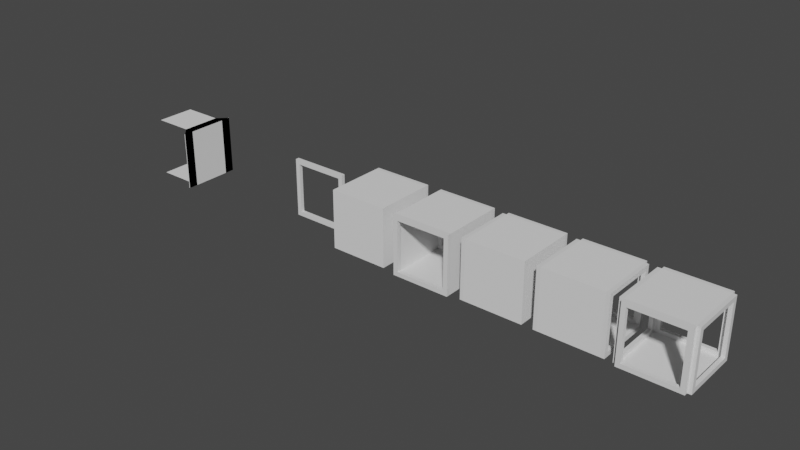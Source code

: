 # Source: module.blend  (saved by Blender 3.6.13; exported with 4.5.12 LTS)
import bpy
from mathutils import Matrix  # noqa: F401  (used for matrix-valued properties, if any)

bpy.ops.wm.read_factory_settings(use_empty=True)
scene = bpy.context.scene
scene.name = 'Scene'

# ---- collections
col_collection = bpy.data.collections.new('Collection'); scene.collection.children.link(col_collection)

# ---- materials (node trees are filled in below, after node groups)
mat_material = bpy.data.materials.new('Material')
mat_material.alpha_threshold = 0.0
mat_material.use_transparent_shadow = False
mat_material.roughness = 0.5
mat_material.line_color = (0.0, 0.0, 0.0, 1.0)

# ---- node groups
ng_geometry_nodes = bpy.data.node_groups.new('Geometry Nodes', 'GeometryNodeTree')
_s = ng_geometry_nodes.interface.new_socket(name='Geometry', in_out='OUTPUT', socket_type='NodeSocketGeometry')
_s = ng_geometry_nodes.interface.new_socket(name='Geometry', in_out='INPUT', socket_type='NodeSocketGeometry')
ng_geometry_nodes.is_modifier = True
_N = ng_geometry_nodes.nodes; _L = ng_geometry_nodes.links
n0 = _N.new('NodeGroupOutput'); n0.name = 'Group Output'; n0.location = (296, 10)
n1 = _N.new('NodeGroupInput'); n1.name = 'Group Input'; n1.location = (-506, 8)
_L.new(n1.outputs[0], n0.inputs[0])
n0.is_active_output = True

# ---- material node trees
mat_material.use_nodes = True; mat_material.node_tree.nodes.clear()
_N = mat_material.node_tree.nodes; _L = mat_material.node_tree.links
n0 = _N.new('ShaderNodeOutputMaterial'); n0.name = 'Material Output'; n0.location = (300, 300)
n1 = _N.new('ShaderNodeBsdfPrincipled'); n1.name = 'Principled BSDF'; n1.location = (10, 300)
n1.distribution = 'GGX'
n1.subsurface_method = 'RANDOM_WALK_SKIN'
n1.inputs[3].default_value = 1.45
n1.inputs[27].default_value = (0.0, 0.0, 0.0, 1.0)
n1.inputs[28].default_value = 1.0
_L.new(n1.outputs[0], n0.inputs[0])
n0.is_active_output = True

# ---- world
world_world = bpy.data.worlds.new('World'); scene.world = world_world
world_world.use_nodes = True; world_world.node_tree.nodes.clear()
_N = world_world.node_tree.nodes; _L = world_world.node_tree.links
n0 = _N.new('ShaderNodeOutputWorld'); n0.name = 'World Output'; n0.location = (300, 300)
n1 = _N.new('ShaderNodeBackground'); n1.name = 'Background'; n1.location = (10, 300)
n1.inputs[0].default_value = (0.05088, 0.05088, 0.05088, 1.0)
_L.new(n1.outputs[0], n0.inputs[0])
n0.is_active_output = True
world_world.color = (0.05088, 0.05088, 0.05088)
world_world.use_sun_shadow = False
world_world.sun_shadow_jitter_overblur = 0.0

# ---- meshes
me_cube = bpy.data.meshes.new('Cube')
me_cube.from_pydata([(1.0, 0.85, 0.85), (1.0, 0.85, -0.85), (1.0, -0.85, 0.85), (1.0, -0.85, -0.85), (-1.0, 0.85, 0.85), (-1.0, 0.85, -0.85), (-1.0, -0.85, 0.85), (-1.0, -0.85, -0.85), (1.0, 1.0, 1.0), (1.0, 1.0, -1.0), (1.0, -1.0, 1.0), (1.0, -1.0, -1.0), (-1.0, 1.0, -1.0), (-1.0, -1.0, -1.0), (-1.0, -1.0, 1.0), (-1.0, 1.0, 1.0)], [], [(8, 15, 14, 10), (11, 10, 14, 13), (2, 3, 7, 6), (12, 9, 11, 13), (12, 15, 8, 9), (0, 1, 9, 8), (3, 2, 10, 11), (2, 0, 8, 10), (1, 3, 11, 9), (7, 5, 12, 13), (6, 7, 13, 14), (5, 4, 15, 12), (4, 6, 14, 15), (3, 1, 5, 7), (1, 0, 4, 5), (0, 2, 6, 4)])
_uv = me_cube.uv_layers.new(name='UVMap')
_uv.uv.foreach_set('vector', [0.625, 0.5, 0.875, 0.5, 0.875, 0.75, 0.625, 0.75, 0.375, 0.75, 0.625, 0.75, 0.625, 1.0, 0.375, 1.0, 0.6063, 0.7313, 0.3938, 0.7313, 0.3938, 0.01875, 0.6063, 0.01875, 0.125, 0.5, 0.375, 0.5, 0.375, 0.75, 0.125, 0.75, 0.375, 0.25, 0.625, 0.25, 0.625, 0.5, 0.375, 0.5, 0.6063, 0.5188, 0.3938, 0.5188, 0.375, 0.5, 0.625, 0.5, 0.3938, 0.7313, 0.6063, 0.7313, 0.625, 0.75, 0.375, 0.75, 0.6063, 0.7313, 0.6063, 0.5188, 0.625, 0.5, 0.625, 0.75, 0.3938, 0.5188, 0.3938, 0.7313, 0.375, 0.75, 0.375, 0.5, 0.3938, 0.01875, 0.3938, 0.2313, 0.375, 0.25, 0.375, 0.0, 0.6063, 0.01875, 0.3938, 0.01875, 0.375, 0.0, 0.625, 0.0, 0.3938, 0.2313, 0.6063, 0.2313, 0.625, 0.25, 0.375, 0.25, 0.6063, 0.2313, 0.6063, 0.01875, 0.625, 0.0, 0.625, 0.25, 0.3938, 0.7313, 0.3938, 0.5188, 0.3938, 0.2313, 0.3938, 0.01875, 0.3938, 0.5188, 0.6063, 0.5188, 0.6063, 0.2313, 0.3938, 0.2313, 0.6063, 0.5188, 0.6063, 0.7313, 0.6063, 0.01875, 0.6063, 0.2313])
me_cube.materials.append(mat_material)
me_cube.use_mirror_vertex_groups = False
me_cube.update()
me_cube_001 = bpy.data.meshes.new('Cube.001')
me_cube_001.from_pydata([(-4.0, -4.0, -4.0), (-4.0, -4.0, 4.0), (-4.0, 4.0, -4.0), (-4.0, 4.0, 4.0), (4.0, -4.0, -4.0), (4.0, -4.0, 4.0), (4.0, 4.0, -4.0), (4.0, 4.0, 4.0), (3.933, 4.0, -4.0), (-3.933, 4.0, -4.0), (-3.933, 4.0, 4.0), (3.933, 4.0, 4.0), (-3.933, -4.0, -4.0), (3.933, -4.0, -4.0), (3.933, -4.0, 4.0), (-3.933, -4.0, 4.0), (-4.0, 3.933, -4.0), (-4.0, -3.933, -4.0), (-4.0, -3.933, 4.0), (-4.0, 3.933, 4.0), (4.0, -3.933, -4.0), (4.0, 3.933, -4.0), (4.0, 3.933, 4.0), (4.0, -3.933, 4.0), (3.933, 3.933, 4.0), (3.933, -3.933, 4.0), (-3.933, 3.933, 4.0), (-3.933, -3.933, 4.0), (-3.933, 3.933, -4.0), (-3.933, -3.933, -4.0), (3.933, 3.933, -4.0), (3.933, -3.933, -4.0), (-4.0, -4.0, -3.933), (-4.0, -4.0, 3.933), (-4.0, 4.0, 3.933), (-4.0, 4.0, -3.933), (4.0, 4.0, 3.933), (4.0, 4.0, -3.933), (4.0, -4.0, 3.933), (4.0, -4.0, -3.933), (3.933, -4.0, 3.933), (3.933, -4.0, -3.933), (-3.933, -4.0, 3.933), (-3.933, -4.0, -3.933), (-3.933, 4.0, 3.933), (-3.933, 4.0, -3.933), (3.933, 4.0, 3.933), (3.933, 4.0, -3.933), (4.0, 3.933, 3.933), (4.0, 3.933, -3.933), (4.0, -3.933, 3.933), (4.0, -3.933, -3.933), (-4.0, -3.933, 3.933), (-4.0, -3.933, -3.933), (-4.0, 3.933, 3.933), (-4.0, 3.933, -3.933), (3.933, -3.933, 3.933), (3.933, -3.933, -3.933), (3.933, 3.933, 3.933), (3.933, 3.933, -3.933), (-3.933, 3.933, 3.933), (-3.933, 3.933, -3.933), (-3.933, -3.933, 3.933), (-3.933, -3.933, -3.933)], [(57, 31), (25, 56), (59, 30), (24, 58), (61, 28), (26, 60), (63, 29), (27, 62)], [(54, 19, 3, 34), (46, 11, 7, 36), (50, 23, 5, 38), (42, 15, 1, 33), (31, 20, 4, 13), (27, 18, 1, 15), (23, 25, 14, 5), (25, 27, 15, 14), (17, 29, 12, 0), (29, 31, 13, 12), (38, 5, 14, 40), (40, 14, 15, 42), (34, 3, 10, 44), (44, 10, 11, 46), (9, 8, 30, 28), (28, 30, 31, 29), (2, 9, 28, 16), (16, 28, 29, 17), (11, 10, 26, 24), (24, 26, 27, 25), (7, 11, 24, 22), (22, 24, 25, 23), (10, 3, 19, 26), (26, 19, 18, 27), (8, 6, 21, 30), (30, 21, 20, 31), (36, 7, 22, 48), (48, 22, 23, 50), (33, 1, 18, 52), (52, 18, 19, 54), (17, 53, 55, 16), (0, 32, 53, 17), (32, 33, 52, 53), (21, 49, 51, 20), (6, 37, 49, 21), (37, 36, 48, 49), (9, 45, 47, 8), (2, 35, 45, 9), (35, 34, 44, 45), (13, 41, 43, 12), (4, 39, 41, 13), (39, 38, 40, 41), (12, 43, 32, 0), (43, 42, 33, 32), (20, 51, 39, 4), (51, 50, 38, 39), (8, 47, 37, 6), (47, 46, 36, 37), (16, 55, 35, 2), (55, 54, 34, 35), (41, 40, 56, 57), (51, 57, 56, 50), (49, 48, 58, 59), (47, 59, 58, 46), (45, 44, 60, 61), (55, 61, 60, 54), (53, 52, 62, 63), (43, 63, 62, 42), (43, 41, 57, 63), (53, 63, 61, 55), (45, 61, 59, 47), (49, 59, 57, 51), (42, 62, 56, 40), (52, 54, 60, 62), (44, 46, 58, 60), (48, 50, 56, 58), (62, 60, 58, 56), (63, 57, 59, 61)])
_uv = me_cube_001.uv_layers.new(name='UVMap')
_uv.uv.foreach_set('vector', [0.5417, 0.1667, 0.625, 0.1667, 0.625, 0.25, 0.5417, 0.25, 0.5417, 0.4167, 0.625, 0.4167, 0.625, 0.5, 0.5417, 0.5, 0.5417, 0.6667, 0.625, 0.6667, 0.625, 0.75, 0.5417, 0.75, 0.5417, 0.9167, 0.625, 0.9167, 0.625, 1.0, 0.5417, 1.0, 0.2917, 0.6667, 0.375, 0.6667, 0.375, 0.75, 0.2917, 0.75, 0.7917, 0.6667, 0.875, 0.6667, 0.875, 0.75, 0.7917, 0.75, 0.625, 0.6667, 0.7083, 0.6667, 0.7083, 0.75, 0.625, 0.75, 0.7083, 0.6667, 0.7917, 0.6667, 0.7917, 0.75, 0.7083, 0.75, 0.125, 0.6667, 0.2083, 0.6667, 0.2083, 0.75, 0.125, 0.75, 0.2083, 0.6667, 0.2917, 0.6667, 0.2917, 0.75, 0.2083, 0.75, 0.5417, 0.75, 0.625, 0.75, 0.625, 0.8333, 0.5417, 0.8333, 0.5417, 0.8333, 0.625, 0.8333, 0.625, 0.9167, 0.5417, 0.9167, 0.5417, 0.25, 0.625, 0.25, 0.625, 0.3333, 0.5417, 0.3333, 0.5417, 0.3333, 0.625, 0.3333, 0.625, 0.4167, 0.5417, 0.4167, 0.2083, 0.5, 0.2917, 0.5, 0.2917, 0.5833, 0.2083, 0.5833, 0.2083, 0.5833, 0.2917, 0.5833, 0.2917, 0.6667, 0.2083, 0.6667, 0.125, 0.5, 0.2083, 0.5, 0.2083, 0.5833, 0.125, 0.5833, 0.125, 0.5833, 0.2083, 0.5833, 0.2083, 0.6667, 0.125, 0.6667, 0.7083, 0.5, 0.7917, 0.5, 0.7917, 0.5833, 0.7083, 0.5833, 0.7083, 0.5833, 0.7917, 0.5833, 0.7917, 0.6667, 0.7083, 0.6667, 0.625, 0.5, 0.7083, 0.5, 0.7083, 0.5833, 0.625, 0.5833, 0.625, 0.5833, 0.7083, 0.5833, 0.7083, 0.6667, 0.625, 0.6667, 0.7917, 0.5, 0.875, 0.5, 0.875, 0.5833, 0.7917, 0.5833, 0.7917, 0.5833, 0.875, 0.5833, 0.875, 0.6667, 0.7917, 0.6667, 0.2917, 0.5, 0.375, 0.5, 0.375, 0.5833, 0.2917, 0.5833, 0.2917, 0.5833, 0.375, 0.5833, 0.375, 0.6667, 0.2917, 0.6667, 0.5417, 0.5, 0.625, 0.5, 0.625, 0.5833, 0.5417, 0.5833, 0.5417, 0.5833, 0.625, 0.5833, 0.625, 0.6667, 0.5417, 0.6667, 0.5417, 0.0, 0.625, 0.0, 0.625, 0.08333, 0.5417, 0.08333, 0.5417, 0.08333, 0.625, 0.08333, 0.625, 0.1667, 0.5417, 0.1667, 0.375, 0.08333, 0.4583, 0.08333, 0.4583, 0.1667, 0.375, 0.1667, 0.375, 0.0, 0.4583, 0.0, 0.4583, 0.08333, 0.375, 0.08333, 0.4583, 0.0, 0.5417, 0.0, 0.5417, 0.08333, 0.4583, 0.08333, 0.375, 0.5833, 0.4583, 0.5833, 0.4583, 0.6667, 0.375, 0.6667, 0.375, 0.5, 0.4583, 0.5, 0.4583, 0.5833, 0.375, 0.5833, 0.4583, 0.5, 0.5417, 0.5, 0.5417, 0.5833, 0.4583, 0.5833, 0.375, 0.3333, 0.4583, 0.3333, 0.4583, 0.4167, 0.375, 0.4167, 0.375, 0.25, 0.4583, 0.25, 0.4583, 0.3333, 0.375, 0.3333, 0.4583, 0.25, 0.5417, 0.25, 0.5417, 0.3333, 0.4583, 0.3333, 0.375, 0.8333, 0.4583, 0.8333, 0.4583, 0.9167, 0.375, 0.9167, 0.375, 0.75, 0.4583, 0.75, 0.4583, 0.8333, 0.375, 0.8333, 0.4583, 0.75, 0.5417, 0.75, 0.5417, 0.8333, 0.4583, 0.8333, 0.375, 0.9167, 0.4583, 0.9167, 0.4583, 1.0, 0.375, 1.0, 0.4583, 0.9167, 0.5417, 0.9167, 0.5417, 1.0, 0.4583, 1.0, 0.375, 0.6667, 0.4583, 0.6667, 0.4583, 0.75, 0.375, 0.75, 0.4583, 0.6667, 0.5417, 0.6667, 0.5417, 0.75, 0.4583, 0.75, 0.375, 0.4167, 0.4583, 0.4167, 0.4583, 0.5, 0.375, 0.5, 0.4583, 0.4167, 0.5417, 0.4167, 0.5417, 0.5, 0.4583, 0.5, 0.375, 0.1667, 0.4583, 0.1667, 0.4583, 0.25, 0.375, 0.25, 0.4583, 0.1667, 0.5417, 0.1667, 0.5417, 0.25, 0.4583, 0.25, 0.4583, 0.8333, 0.5417, 0.8333, 0.0, 0.0, 0.0, 0.0, 0.4583, 0.6667, 0.0, 0.0, 0.0, 0.0, 0.5417, 0.6667, 0.4583, 0.5833, 0.5417, 0.5833, 0.0, 0.0, 0.0, 0.0, 0.4583, 0.4167, 0.0, 0.0, 0.0, 0.0, 0.5417, 0.4167, 0.4583, 0.3333, 0.5417, 0.3333, 0.0, 0.0, 0.0, 0.0, 0.4583, 0.1667, 0.0, 0.0, 0.0, 0.0, 0.5417, 0.1667, 0.4583, 0.08333, 0.5417, 0.08333, 0.0, 0.0, 0.0, 0.0, 0.4583, 0.9167, 0.0, 0.0, 0.0, 0.0, 0.5417, 0.9167, 0.4583, 0.9167, 0.4583, 0.8333, 0.0, 0.0, 0.0, 0.0, 0.4583, 0.08333, 0.0, 0.0, 0.0, 0.0, 0.4583, 0.1667, 0.4583, 0.3333, 0.0, 0.0, 0.0, 0.0, 0.4583, 0.4167, 0.4583, 0.5833, 0.0, 0.0, 0.0, 0.0, 0.4583, 0.6667, 0.5417, 0.9167, 0.0, 0.0, 0.0, 0.0, 0.5417, 0.8333, 0.5417, 0.08333, 0.5417, 0.1667, 0.0, 0.0, 0.0, 0.0, 0.5417, 0.3333, 0.5417, 0.4167, 0.0, 0.0, 0.0, 0.0, 0.5417, 0.5833, 0.5417, 0.6667, 0.0, 0.0, 0.0, 0.0, 0.0, 0.0, 0.0, 0.0, 0.0, 0.0, 0.0, 0.0, 0.0, 0.0, 0.0, 0.0, 0.0, 0.0, 0.0, 0.0])
me_cube_001.update()
me_cube_002 = bpy.data.meshes.new('Cube.002')
me_cube_002.from_pydata([(-4.0, -4.0, -4.0), (-4.0, -4.0, 4.0), (-4.0, 4.0, -4.0), (-4.0, 4.0, 4.0), (4.0, -4.0, -4.0), (4.0, -4.0, 4.0), (4.0, 4.0, -4.0), (4.0, 4.0, 4.0), (3.933, 4.0, -4.0), (-3.933, 4.0, -4.0), (-3.933, 4.0, 4.0), (3.933, 4.0, 4.0), (-3.933, -4.0, -4.0), (3.933, -4.0, -4.0), (3.933, -4.0, 4.0), (-3.933, -4.0, 4.0), (-4.0, 3.933, -4.0), (-4.0, -3.933, -4.0), (-4.0, -3.933, 4.0), (-4.0, 3.933, 4.0), (4.0, -3.933, -4.0), (4.0, 3.933, -4.0), (4.0, 3.933, 4.0), (4.0, -3.933, 4.0), (3.933, 3.933, 4.0), (3.933, -3.933, 4.0), (-3.933, 3.933, 4.0), (-3.933, -3.933, 4.0), (-3.933, 3.933, -4.0), (-3.933, -3.933, -4.0), (3.933, 3.933, -4.0), (3.933, -3.933, -4.0), (-4.0, -4.0, -3.933), (-4.0, -4.0, 3.933), (-4.0, 4.0, 3.933), (-4.0, 4.0, -3.933), (4.0, 4.0, 3.933), (4.0, 4.0, -3.933), (4.0, -4.0, 3.933), (4.0, -4.0, -3.933), (3.933, -4.0, 3.933), (3.933, -4.0, -3.933), (-3.933, -4.0, 3.933), (-3.933, -4.0, -3.933), (-3.933, 4.0, 3.933), (-3.933, 4.0, -3.933), (3.933, 4.0, 3.933), (3.933, 4.0, -3.933), (4.0, 3.933, 3.933), (4.0, 3.933, -3.933), (4.0, -3.933, 3.933), (4.0, -3.933, -3.933), (-4.0, -3.933, 3.933), (-4.0, -3.933, -3.933), (-4.0, 3.933, 3.933), (-4.0, 3.933, -3.933), (3.933, -3.933, 3.933), (3.933, -3.933, -3.933), (3.933, 3.933, 3.933), (3.933, 3.933, -3.933), (-3.933, 3.933, 3.933), (-3.933, 3.933, -3.933), (-3.933, -3.933, 3.933), (-3.933, -3.933, -3.933)], [(57, 31), (25, 56), (59, 30), (24, 58), (61, 28), (26, 60), (63, 29), (27, 62)], [(54, 19, 3, 34), (46, 11, 7, 36), (50, 23, 5, 38), (42, 15, 1, 33), (31, 20, 4, 13), (27, 18, 1, 15), (23, 25, 14, 5), (25, 27, 15, 14), (17, 29, 12, 0), (29, 31, 13, 12), (38, 5, 14, 40), (40, 14, 15, 42), (34, 3, 10, 44), (44, 10, 11, 46), (9, 8, 30, 28), (28, 30, 31, 29), (2, 9, 28, 16), (16, 28, 29, 17), (11, 10, 26, 24), (24, 26, 27, 25), (7, 11, 24, 22), (22, 24, 25, 23), (10, 3, 19, 26), (26, 19, 18, 27), (8, 6, 21, 30), (30, 21, 20, 31), (36, 7, 22, 48), (48, 22, 23, 50), (33, 1, 18, 52), (52, 18, 19, 54), (17, 53, 55, 16), (0, 32, 53, 17), (32, 33, 52, 53), (21, 49, 51, 20), (6, 37, 49, 21), (37, 36, 48, 49), (9, 45, 47, 8), (2, 35, 45, 9), (35, 34, 44, 45), (13, 41, 43, 12), (4, 39, 41, 13), (39, 38, 40, 41), (12, 43, 32, 0), (43, 42, 33, 32), (20, 51, 39, 4), (51, 50, 38, 39), (8, 47, 37, 6), (47, 46, 36, 37), (16, 55, 35, 2), (55, 54, 34, 35), (51, 57, 56, 50), (49, 48, 58, 59), (47, 59, 58, 46), (45, 44, 60, 61), (55, 61, 60, 54), (53, 52, 62, 63), (57, 63, 62, 56), (53, 63, 61, 55), (45, 61, 59, 47), (49, 59, 57, 51), (41, 40, 42, 43), (52, 54, 60, 62), (44, 46, 58, 60), (48, 50, 56, 58), (62, 60, 58, 56), (63, 57, 59, 61)])
_uv = me_cube_002.uv_layers.new(name='UVMap')
_uv.uv.foreach_set('vector', [0.5417, 0.1667, 0.625, 0.1667, 0.625, 0.25, 0.5417, 0.25, 0.5417, 0.4167, 0.625, 0.4167, 0.625, 0.5, 0.5417, 0.5, 0.5417, 0.6667, 0.625, 0.6667, 0.625, 0.75, 0.5417, 0.75, 0.5417, 0.9167, 0.625, 0.9167, 0.625, 1.0, 0.5417, 1.0, 0.2917, 0.6667, 0.375, 0.6667, 0.375, 0.75, 0.2917, 0.75, 0.7917, 0.6667, 0.875, 0.6667, 0.875, 0.75, 0.7917, 0.75, 0.625, 0.6667, 0.7083, 0.6667, 0.7083, 0.75, 0.625, 0.75, 0.7083, 0.6667, 0.7917, 0.6667, 0.7917, 0.75, 0.7083, 0.75, 0.125, 0.6667, 0.2083, 0.6667, 0.2083, 0.75, 0.125, 0.75, 0.2083, 0.6667, 0.2917, 0.6667, 0.2917, 0.75, 0.2083, 0.75, 0.5417, 0.75, 0.625, 0.75, 0.625, 0.8333, 0.5417, 0.8333, 0.5417, 0.8333, 0.625, 0.8333, 0.625, 0.9167, 0.5417, 0.9167, 0.5417, 0.25, 0.625, 0.25, 0.625, 0.3333, 0.5417, 0.3333, 0.5417, 0.3333, 0.625, 0.3333, 0.625, 0.4167, 0.5417, 0.4167, 0.2083, 0.5, 0.2917, 0.5, 0.2917, 0.5833, 0.2083, 0.5833, 0.2083, 0.5833, 0.2917, 0.5833, 0.2917, 0.6667, 0.2083, 0.6667, 0.125, 0.5, 0.2083, 0.5, 0.2083, 0.5833, 0.125, 0.5833, 0.125, 0.5833, 0.2083, 0.5833, 0.2083, 0.6667, 0.125, 0.6667, 0.7083, 0.5, 0.7917, 0.5, 0.7917, 0.5833, 0.7083, 0.5833, 0.7083, 0.5833, 0.7917, 0.5833, 0.7917, 0.6667, 0.7083, 0.6667, 0.625, 0.5, 0.7083, 0.5, 0.7083, 0.5833, 0.625, 0.5833, 0.625, 0.5833, 0.7083, 0.5833, 0.7083, 0.6667, 0.625, 0.6667, 0.7917, 0.5, 0.875, 0.5, 0.875, 0.5833, 0.7917, 0.5833, 0.7917, 0.5833, 0.875, 0.5833, 0.875, 0.6667, 0.7917, 0.6667, 0.2917, 0.5, 0.375, 0.5, 0.375, 0.5833, 0.2917, 0.5833, 0.2917, 0.5833, 0.375, 0.5833, 0.375, 0.6667, 0.2917, 0.6667, 0.5417, 0.5, 0.625, 0.5, 0.625, 0.5833, 0.5417, 0.5833, 0.5417, 0.5833, 0.625, 0.5833, 0.625, 0.6667, 0.5417, 0.6667, 0.5417, 0.0, 0.625, 0.0, 0.625, 0.08333, 0.5417, 0.08333, 0.5417, 0.08333, 0.625, 0.08333, 0.625, 0.1667, 0.5417, 0.1667, 0.375, 0.08333, 0.4583, 0.08333, 0.4583, 0.1667, 0.375, 0.1667, 0.375, 0.0, 0.4583, 0.0, 0.4583, 0.08333, 0.375, 0.08333, 0.4583, 0.0, 0.5417, 0.0, 0.5417, 0.08333, 0.4583, 0.08333, 0.375, 0.5833, 0.4583, 0.5833, 0.4583, 0.6667, 0.375, 0.6667, 0.375, 0.5, 0.4583, 0.5, 0.4583, 0.5833, 0.375, 0.5833, 0.4583, 0.5, 0.5417, 0.5, 0.5417, 0.5833, 0.4583, 0.5833, 0.375, 0.3333, 0.4583, 0.3333, 0.4583, 0.4167, 0.375, 0.4167, 0.375, 0.25, 0.4583, 0.25, 0.4583, 0.3333, 0.375, 0.3333, 0.4583, 0.25, 0.5417, 0.25, 0.5417, 0.3333, 0.4583, 0.3333, 0.375, 0.8333, 0.4583, 0.8333, 0.4583, 0.9167, 0.375, 0.9167, 0.375, 0.75, 0.4583, 0.75, 0.4583, 0.8333, 0.375, 0.8333, 0.4583, 0.75, 0.5417, 0.75, 0.5417, 0.8333, 0.4583, 0.8333, 0.375, 0.9167, 0.4583, 0.9167, 0.4583, 1.0, 0.375, 1.0, 0.4583, 0.9167, 0.5417, 0.9167, 0.5417, 1.0, 0.4583, 1.0, 0.375, 0.6667, 0.4583, 0.6667, 0.4583, 0.75, 0.375, 0.75, 0.4583, 0.6667, 0.5417, 0.6667, 0.5417, 0.75, 0.4583, 0.75, 0.375, 0.4167, 0.4583, 0.4167, 0.4583, 0.5, 0.375, 0.5, 0.4583, 0.4167, 0.5417, 0.4167, 0.5417, 0.5, 0.4583, 0.5, 0.375, 0.1667, 0.4583, 0.1667, 0.4583, 0.25, 0.375, 0.25, 0.4583, 0.1667, 0.5417, 0.1667, 0.5417, 0.25, 0.4583, 0.25, 0.4583, 0.6667, 0.0, 0.0, 0.0, 0.0, 0.5417, 0.6667, 0.4583, 0.5833, 0.5417, 0.5833, 0.0, 0.0, 0.0, 0.0, 0.4583, 0.4167, 0.0, 0.0, 0.0, 0.0, 0.5417, 0.4167, 0.4583, 0.3333, 0.5417, 0.3333, 0.0, 0.0, 0.0, 0.0, 0.4583, 0.1667, 0.0, 0.0, 0.0, 0.0, 0.5417, 0.1667, 0.4583, 0.08333, 0.5417, 0.08333, 0.0, 0.0, 0.0, 0.0, 0.0, 0.0, 0.0, 0.0, 0.0, 0.0, 0.0, 0.0, 0.4583, 0.08333, 0.0, 0.0, 0.0, 0.0, 0.4583, 0.1667, 0.4583, 0.3333, 0.0, 0.0, 0.0, 0.0, 0.4583, 0.4167, 0.4583, 0.5833, 0.0, 0.0, 0.0, 0.0, 0.4583, 0.6667, 0.4583, 0.8333, 0.5417, 0.8333, 0.5417, 0.9167, 0.4583, 0.9167, 0.5417, 0.08333, 0.5417, 0.1667, 0.0, 0.0, 0.0, 0.0, 0.5417, 0.3333, 0.5417, 0.4167, 0.0, 0.0, 0.0, 0.0, 0.5417, 0.5833, 0.5417, 0.6667, 0.0, 0.0, 0.0, 0.0, 0.0, 0.0, 0.0, 0.0, 0.0, 0.0, 0.0, 0.0, 0.0, 0.0, 0.0, 0.0, 0.0, 0.0, 0.0, 0.0])
me_cube_002.update()
me_cube_003 = bpy.data.meshes.new('Cube.003')
me_cube_003.from_pydata([(1.0, 0.85, 0.85), (1.0, 0.85, -0.85), (1.0, -0.85, 0.85), (1.0, -0.85, -0.85), (-1.0, 0.85, 0.85), (-1.0, 0.85, -0.85), (-1.0, -0.85, 0.85), (-1.0, -0.85, -0.85), (1.0, 1.0, 1.0), (1.0, 1.0, -1.0), (1.0, -1.0, 1.0), (1.0, -1.0, -1.0), (-1.0, 1.0, -1.0), (-1.0, -1.0, -1.0), (-1.0, -1.0, 1.0), (-1.0, 1.0, 1.0)], [], [(8, 15, 14, 10), (11, 10, 14, 13), (2, 3, 7, 6), (12, 9, 11, 13), (12, 15, 8, 9), (0, 1, 9, 8), (3, 2, 10, 11), (2, 0, 8, 10), (1, 3, 11, 9), (7, 5, 12, 13), (6, 7, 13, 14), (5, 4, 15, 12), (4, 6, 14, 15), (3, 1, 5, 7), (1, 0, 4, 5), (0, 2, 6, 4)])
_uv = me_cube_003.uv_layers.new(name='UVMap')
_uv.uv.foreach_set('vector', [0.625, 0.5, 0.875, 0.5, 0.875, 0.75, 0.625, 0.75, 0.375, 0.75, 0.625, 0.75, 0.625, 1.0, 0.375, 1.0, 0.6063, 0.7313, 0.3938, 0.7313, 0.3938, 0.01875, 0.6063, 0.01875, 0.125, 0.5, 0.375, 0.5, 0.375, 0.75, 0.125, 0.75, 0.375, 0.25, 0.625, 0.25, 0.625, 0.5, 0.375, 0.5, 0.6063, 0.5188, 0.3938, 0.5188, 0.375, 0.5, 0.625, 0.5, 0.3938, 0.7313, 0.6063, 0.7313, 0.625, 0.75, 0.375, 0.75, 0.6063, 0.7313, 0.6063, 0.5188, 0.625, 0.5, 0.625, 0.75, 0.3938, 0.5188, 0.3938, 0.7313, 0.375, 0.75, 0.375, 0.5, 0.3938, 0.01875, 0.3938, 0.2313, 0.375, 0.25, 0.375, 0.0, 0.6063, 0.01875, 0.3938, 0.01875, 0.375, 0.0, 0.625, 0.0, 0.3938, 0.2313, 0.6063, 0.2313, 0.625, 0.25, 0.375, 0.25, 0.6063, 0.2313, 0.6063, 0.01875, 0.625, 0.0, 0.625, 0.25, 0.3938, 0.7313, 0.3938, 0.5188, 0.3938, 0.2313, 0.3938, 0.01875, 0.3938, 0.5188, 0.6063, 0.5188, 0.6063, 0.2313, 0.3938, 0.2313, 0.6063, 0.5188, 0.6063, 0.7313, 0.6063, 0.01875, 0.6063, 0.2313])
me_cube_003.materials.append(mat_material)
me_cube_003.use_mirror_vertex_groups = False
me_cube_003.update()
me_cube_004 = bpy.data.meshes.new('Cube.004')
me_cube_004.from_pydata([(1.0, 0.85, 0.85), (1.0, 0.85, -0.85), (1.0, -0.85, 0.85), (1.0, -0.85, -0.85), (-1.0, 0.85, 0.85), (-1.0, 0.85, -0.85), (-1.0, -0.85, 0.85), (-1.0, -0.85, -0.85), (1.0, 1.0, 1.0), (1.0, 1.0, -1.0), (1.0, -1.0, 1.0), (1.0, -1.0, -1.0), (-1.0, 1.0, -1.0), (-1.0, -1.0, -1.0), (-1.0, -1.0, 1.0), (-1.0, 1.0, 1.0)], [], [(8, 15, 14, 10), (11, 10, 14, 13), (2, 3, 7, 6), (12, 9, 11, 13), (12, 15, 8, 9), (0, 1, 9, 8), (3, 2, 10, 11), (2, 0, 8, 10), (1, 3, 11, 9), (7, 5, 12, 13), (6, 7, 13, 14), (5, 4, 15, 12), (4, 6, 14, 15), (3, 1, 5, 7), (1, 0, 4, 5), (0, 2, 6, 4)])
_uv = me_cube_004.uv_layers.new(name='UVMap')
_uv.uv.foreach_set('vector', [0.625, 0.5, 0.875, 0.5, 0.875, 0.75, 0.625, 0.75, 0.375, 0.75, 0.625, 0.75, 0.625, 1.0, 0.375, 1.0, 0.6063, 0.7313, 0.3938, 0.7313, 0.3938, 0.01875, 0.6063, 0.01875, 0.125, 0.5, 0.375, 0.5, 0.375, 0.75, 0.125, 0.75, 0.375, 0.25, 0.625, 0.25, 0.625, 0.5, 0.375, 0.5, 0.6063, 0.5188, 0.3938, 0.5188, 0.375, 0.5, 0.625, 0.5, 0.3938, 0.7313, 0.6063, 0.7313, 0.625, 0.75, 0.375, 0.75, 0.6063, 0.7313, 0.6063, 0.5188, 0.625, 0.5, 0.625, 0.75, 0.3938, 0.5188, 0.3938, 0.7313, 0.375, 0.75, 0.375, 0.5, 0.3938, 0.01875, 0.3938, 0.2313, 0.375, 0.25, 0.375, 0.0, 0.6063, 0.01875, 0.3938, 0.01875, 0.375, 0.0, 0.625, 0.0, 0.3938, 0.2313, 0.6063, 0.2313, 0.625, 0.25, 0.375, 0.25, 0.6063, 0.2313, 0.6063, 0.01875, 0.625, 0.0, 0.625, 0.25, 0.3938, 0.7313, 0.3938, 0.5188, 0.3938, 0.2313, 0.3938, 0.01875, 0.3938, 0.5188, 0.6063, 0.5188, 0.6063, 0.2313, 0.3938, 0.2313, 0.6063, 0.5188, 0.6063, 0.7313, 0.6063, 0.01875, 0.6063, 0.2313])
me_cube_004.materials.append(mat_material)
me_cube_004.use_mirror_vertex_groups = False
me_cube_004.update()
me_cube_005 = bpy.data.meshes.new('Cube.005')
me_cube_005.from_pydata([(1.0, 0.85, 0.85), (1.0, 0.85, -0.85), (1.0, -0.85, 0.85), (1.0, -0.85, -0.85), (-1.0, 0.85, 0.85), (-1.0, 0.85, -0.85), (-1.0, -0.85, 0.85), (-1.0, -0.85, -0.85), (1.0, 1.0, 1.0), (1.0, 1.0, -1.0), (1.0, -1.0, 1.0), (1.0, -1.0, -1.0), (-1.0, 1.0, -1.0), (-1.0, -1.0, -1.0), (-1.0, -1.0, 1.0), (-1.0, 1.0, 1.0)], [], [(8, 15, 14, 10), (11, 10, 14, 13), (2, 3, 7, 6), (12, 9, 11, 13), (12, 15, 8, 9), (0, 1, 9, 8), (3, 2, 10, 11), (2, 0, 8, 10), (1, 3, 11, 9), (7, 5, 12, 13), (6, 7, 13, 14), (5, 4, 15, 12), (4, 6, 14, 15), (3, 1, 5, 7), (1, 0, 4, 5), (0, 2, 6, 4)])
_uv = me_cube_005.uv_layers.new(name='UVMap')
_uv.uv.foreach_set('vector', [0.625, 0.5, 0.875, 0.5, 0.875, 0.75, 0.625, 0.75, 0.375, 0.75, 0.625, 0.75, 0.625, 1.0, 0.375, 1.0, 0.6063, 0.7313, 0.3938, 0.7313, 0.3938, 0.01875, 0.6063, 0.01875, 0.125, 0.5, 0.375, 0.5, 0.375, 0.75, 0.125, 0.75, 0.375, 0.25, 0.625, 0.25, 0.625, 0.5, 0.375, 0.5, 0.6063, 0.5188, 0.3938, 0.5188, 0.375, 0.5, 0.625, 0.5, 0.3938, 0.7313, 0.6063, 0.7313, 0.625, 0.75, 0.375, 0.75, 0.6063, 0.7313, 0.6063, 0.5188, 0.625, 0.5, 0.625, 0.75, 0.3938, 0.5188, 0.3938, 0.7313, 0.375, 0.75, 0.375, 0.5, 0.3938, 0.01875, 0.3938, 0.2313, 0.375, 0.25, 0.375, 0.0, 0.6063, 0.01875, 0.3938, 0.01875, 0.375, 0.0, 0.625, 0.0, 0.3938, 0.2313, 0.6063, 0.2313, 0.625, 0.25, 0.375, 0.25, 0.6063, 0.2313, 0.6063, 0.01875, 0.625, 0.0, 0.625, 0.25, 0.3938, 0.7313, 0.3938, 0.5188, 0.3938, 0.2313, 0.3938, 0.01875, 0.3938, 0.5188, 0.6063, 0.5188, 0.6063, 0.2313, 0.3938, 0.2313, 0.6063, 0.5188, 0.6063, 0.7313, 0.6063, 0.01875, 0.6063, 0.2313])
me_cube_005.materials.append(mat_material)
me_cube_005.use_mirror_vertex_groups = False
me_cube_005.update()
me_cube_006 = bpy.data.meshes.new('Cube.006')
me_cube_006.from_pydata([(1.0, 0.85, 0.85), (1.0, 0.85, -0.85), (1.0, -0.85, 0.85), (1.0, -0.85, -0.85), (-1.0, 0.85, 0.85), (-1.0, 0.85, -0.85), (-1.0, -0.85, 0.85), (-1.0, -0.85, -0.85), (1.0, 1.0, 1.0), (1.0, 1.0, -1.0), (1.0, -1.0, 1.0), (1.0, -1.0, -1.0), (-1.0, 1.0, -1.0), (-1.0, -1.0, -1.0), (-1.0, -1.0, 1.0), (-1.0, 1.0, 1.0)], [], [(8, 15, 14, 10), (11, 10, 14, 13), (2, 3, 7, 6), (12, 9, 11, 13), (12, 15, 8, 9), (0, 1, 9, 8), (3, 2, 10, 11), (2, 0, 8, 10), (1, 3, 11, 9), (7, 5, 12, 13), (6, 7, 13, 14), (5, 4, 15, 12), (4, 6, 14, 15), (3, 1, 5, 7), (1, 0, 4, 5), (0, 2, 6, 4)])
_uv = me_cube_006.uv_layers.new(name='UVMap')
_uv.uv.foreach_set('vector', [0.625, 0.5, 0.875, 0.5, 0.875, 0.75, 0.625, 0.75, 0.375, 0.75, 0.625, 0.75, 0.625, 1.0, 0.375, 1.0, 0.6063, 0.7313, 0.3938, 0.7313, 0.3938, 0.01875, 0.6063, 0.01875, 0.125, 0.5, 0.375, 0.5, 0.375, 0.75, 0.125, 0.75, 0.375, 0.25, 0.625, 0.25, 0.625, 0.5, 0.375, 0.5, 0.6063, 0.5188, 0.3938, 0.5188, 0.375, 0.5, 0.625, 0.5, 0.3938, 0.7313, 0.6063, 0.7313, 0.625, 0.75, 0.375, 0.75, 0.6063, 0.7313, 0.6063, 0.5188, 0.625, 0.5, 0.625, 0.75, 0.3938, 0.5188, 0.3938, 0.7313, 0.375, 0.75, 0.375, 0.5, 0.3938, 0.01875, 0.3938, 0.2313, 0.375, 0.25, 0.375, 0.0, 0.6063, 0.01875, 0.3938, 0.01875, 0.375, 0.0, 0.625, 0.0, 0.3938, 0.2313, 0.6063, 0.2313, 0.625, 0.25, 0.375, 0.25, 0.6063, 0.2313, 0.6063, 0.01875, 0.625, 0.0, 0.625, 0.25, 0.3938, 0.7313, 0.3938, 0.5188, 0.3938, 0.2313, 0.3938, 0.01875, 0.3938, 0.5188, 0.6063, 0.5188, 0.6063, 0.2313, 0.3938, 0.2313, 0.6063, 0.5188, 0.6063, 0.7313, 0.6063, 0.01875, 0.6063, 0.2313])
me_cube_006.materials.append(mat_material)
me_cube_006.use_mirror_vertex_groups = False
me_cube_006.update()
me_cube_007 = bpy.data.meshes.new('Cube.007')
me_cube_007.from_pydata([(1.0, 0.85, 0.85), (1.0, 0.85, -0.85), (1.0, -0.85, 0.85), (1.0, -0.85, -0.85), (-1.0, 0.85, 0.85), (-1.0, 0.85, -0.85), (-1.0, -0.85, 0.85), (-1.0, -0.85, -0.85), (1.0, 1.0, 1.0), (1.0, 1.0, -1.0), (1.0, -1.0, 1.0), (1.0, -1.0, -1.0), (-1.0, 1.0, -1.0), (-1.0, -1.0, -1.0), (-1.0, -1.0, 1.0), (-1.0, 1.0, 1.0)], [], [(8, 15, 14, 10), (11, 10, 14, 13), (2, 3, 7, 6), (12, 9, 11, 13), (12, 15, 8, 9), (0, 1, 9, 8), (3, 2, 10, 11), (2, 0, 8, 10), (1, 3, 11, 9), (7, 5, 12, 13), (6, 7, 13, 14), (5, 4, 15, 12), (4, 6, 14, 15), (3, 1, 5, 7), (1, 0, 4, 5), (0, 2, 6, 4)])
_uv = me_cube_007.uv_layers.new(name='UVMap')
_uv.uv.foreach_set('vector', [0.625, 0.5, 0.875, 0.5, 0.875, 0.75, 0.625, 0.75, 0.375, 0.75, 0.625, 0.75, 0.625, 1.0, 0.375, 1.0, 0.6063, 0.7313, 0.3938, 0.7313, 0.3938, 0.01875, 0.6063, 0.01875, 0.125, 0.5, 0.375, 0.5, 0.375, 0.75, 0.125, 0.75, 0.375, 0.25, 0.625, 0.25, 0.625, 0.5, 0.375, 0.5, 0.6063, 0.5188, 0.3938, 0.5188, 0.375, 0.5, 0.625, 0.5, 0.3938, 0.7313, 0.6063, 0.7313, 0.625, 0.75, 0.375, 0.75, 0.6063, 0.7313, 0.6063, 0.5188, 0.625, 0.5, 0.625, 0.75, 0.3938, 0.5188, 0.3938, 0.7313, 0.375, 0.75, 0.375, 0.5, 0.3938, 0.01875, 0.3938, 0.2313, 0.375, 0.25, 0.375, 0.0, 0.6063, 0.01875, 0.3938, 0.01875, 0.375, 0.0, 0.625, 0.0, 0.3938, 0.2313, 0.6063, 0.2313, 0.625, 0.25, 0.375, 0.25, 0.6063, 0.2313, 0.6063, 0.01875, 0.625, 0.0, 0.625, 0.25, 0.3938, 0.7313, 0.3938, 0.5188, 0.3938, 0.2313, 0.3938, 0.01875, 0.3938, 0.5188, 0.6063, 0.5188, 0.6063, 0.2313, 0.3938, 0.2313, 0.6063, 0.5188, 0.6063, 0.7313, 0.6063, 0.01875, 0.6063, 0.2313])
me_cube_007.materials.append(mat_material)
me_cube_007.use_mirror_vertex_groups = False
me_cube_007.update()
me_cube_008 = bpy.data.meshes.new('Cube.008')
me_cube_008.from_pydata([(1.0, 0.85, 0.85), (1.0, 0.85, -0.85), (1.0, -0.85, 0.85), (1.0, -0.85, -0.85), (-1.0, 0.85, 0.85), (-1.0, 0.85, -0.85), (-1.0, -0.85, 0.85), (-1.0, -0.85, -0.85), (1.0, 1.0, 1.0), (1.0, 1.0, -1.0), (1.0, -1.0, 1.0), (1.0, -1.0, -1.0), (-1.0, 1.0, -1.0), (-1.0, -1.0, -1.0), (-1.0, -1.0, 1.0), (-1.0, 1.0, 1.0)], [], [(8, 15, 14, 10), (11, 10, 14, 13), (2, 3, 7, 6), (12, 9, 11, 13), (12, 15, 8, 9), (0, 1, 9, 8), (3, 2, 10, 11), (2, 0, 8, 10), (1, 3, 11, 9), (7, 5, 12, 13), (6, 7, 13, 14), (5, 4, 15, 12), (4, 6, 14, 15), (3, 1, 5, 7), (1, 0, 4, 5), (0, 2, 6, 4)])
_uv = me_cube_008.uv_layers.new(name='UVMap')
_uv.uv.foreach_set('vector', [0.625, 0.5, 0.875, 0.5, 0.875, 0.75, 0.625, 0.75, 0.375, 0.75, 0.625, 0.75, 0.625, 1.0, 0.375, 1.0, 0.6063, 0.7313, 0.3938, 0.7313, 0.3938, 0.01875, 0.6063, 0.01875, 0.125, 0.5, 0.375, 0.5, 0.375, 0.75, 0.125, 0.75, 0.375, 0.25, 0.625, 0.25, 0.625, 0.5, 0.375, 0.5, 0.6063, 0.5188, 0.3938, 0.5188, 0.375, 0.5, 0.625, 0.5, 0.3938, 0.7313, 0.6063, 0.7313, 0.625, 0.75, 0.375, 0.75, 0.6063, 0.7313, 0.6063, 0.5188, 0.625, 0.5, 0.625, 0.75, 0.3938, 0.5188, 0.3938, 0.7313, 0.375, 0.75, 0.375, 0.5, 0.3938, 0.01875, 0.3938, 0.2313, 0.375, 0.25, 0.375, 0.0, 0.6063, 0.01875, 0.3938, 0.01875, 0.375, 0.0, 0.625, 0.0, 0.3938, 0.2313, 0.6063, 0.2313, 0.625, 0.25, 0.375, 0.25, 0.6063, 0.2313, 0.6063, 0.01875, 0.625, 0.0, 0.625, 0.25, 0.3938, 0.7313, 0.3938, 0.5188, 0.3938, 0.2313, 0.3938, 0.01875, 0.3938, 0.5188, 0.6063, 0.5188, 0.6063, 0.2313, 0.3938, 0.2313, 0.6063, 0.5188, 0.6063, 0.7313, 0.6063, 0.01875, 0.6063, 0.2313])
me_cube_008.materials.append(mat_material)
me_cube_008.use_mirror_vertex_groups = False
me_cube_008.update()
me_cube_009 = bpy.data.meshes.new('Cube.009')
me_cube_009.from_pydata([(1.0, 0.85, 0.85), (1.0, 0.85, -0.85), (1.0, -0.85, 0.85), (1.0, -0.85, -0.85), (-1.0, 0.85, 0.85), (-1.0, 0.85, -0.85), (-1.0, -0.85, 0.85), (-1.0, -0.85, -0.85), (1.0, 1.0, 1.0), (1.0, 1.0, -1.0), (1.0, -1.0, 1.0), (1.0, -1.0, -1.0), (-1.0, 1.0, -1.0), (-1.0, -1.0, -1.0), (-1.0, -1.0, 1.0), (-1.0, 1.0, 1.0)], [], [(8, 15, 14, 10), (11, 10, 14, 13), (2, 3, 7, 6), (12, 9, 11, 13), (12, 15, 8, 9), (0, 1, 9, 8), (3, 2, 10, 11), (2, 0, 8, 10), (1, 3, 11, 9), (7, 5, 12, 13), (6, 7, 13, 14), (5, 4, 15, 12), (4, 6, 14, 15), (3, 1, 5, 7), (1, 0, 4, 5), (0, 2, 6, 4)])
_uv = me_cube_009.uv_layers.new(name='UVMap')
_uv.uv.foreach_set('vector', [0.625, 0.5, 0.875, 0.5, 0.875, 0.75, 0.625, 0.75, 0.375, 0.75, 0.625, 0.75, 0.625, 1.0, 0.375, 1.0, 0.6063, 0.7313, 0.3938, 0.7313, 0.3938, 0.01875, 0.6063, 0.01875, 0.125, 0.5, 0.375, 0.5, 0.375, 0.75, 0.125, 0.75, 0.375, 0.25, 0.625, 0.25, 0.625, 0.5, 0.375, 0.5, 0.6063, 0.5188, 0.3938, 0.5188, 0.375, 0.5, 0.625, 0.5, 0.3938, 0.7313, 0.6063, 0.7313, 0.625, 0.75, 0.375, 0.75, 0.6063, 0.7313, 0.6063, 0.5188, 0.625, 0.5, 0.625, 0.75, 0.3938, 0.5188, 0.3938, 0.7313, 0.375, 0.75, 0.375, 0.5, 0.3938, 0.01875, 0.3938, 0.2313, 0.375, 0.25, 0.375, 0.0, 0.6063, 0.01875, 0.3938, 0.01875, 0.375, 0.0, 0.625, 0.0, 0.3938, 0.2313, 0.6063, 0.2313, 0.625, 0.25, 0.375, 0.25, 0.6063, 0.2313, 0.6063, 0.01875, 0.625, 0.0, 0.625, 0.25, 0.3938, 0.7313, 0.3938, 0.5188, 0.3938, 0.2313, 0.3938, 0.01875, 0.3938, 0.5188, 0.6063, 0.5188, 0.6063, 0.2313, 0.3938, 0.2313, 0.6063, 0.5188, 0.6063, 0.7313, 0.6063, 0.01875, 0.6063, 0.2313])
me_cube_009.materials.append(mat_material)
me_cube_009.use_mirror_vertex_groups = False
me_cube_009.update()
me_cube_010 = bpy.data.meshes.new('Cube.010')
me_cube_010.from_pydata([(-4.0, -4.0, -4.0), (-4.0, -4.0, 4.0), (-4.0, 4.0, -4.0), (-4.0, 4.0, 4.0), (4.0, -4.0, -4.0), (4.0, -4.0, 4.0), (4.0, 4.0, -4.0), (4.0, 4.0, 4.0), (3.933, 4.0, -4.0), (-3.933, 4.0, -4.0), (-3.933, 4.0, 4.0), (3.933, 4.0, 4.0), (-3.933, -4.0, -4.0), (3.933, -4.0, -4.0), (3.933, -4.0, 4.0), (-3.933, -4.0, 4.0), (-4.0, 3.933, -4.0), (-4.0, -3.933, -4.0), (-4.0, -3.933, 4.0), (-4.0, 3.933, 4.0), (4.0, -3.933, -4.0), (4.0, 3.933, -4.0), (4.0, 3.933, 4.0), (4.0, -3.933, 4.0), (3.933, 3.933, 4.0), (3.933, -3.933, 4.0), (-3.933, 3.933, 4.0), (-3.933, -3.933, 4.0), (-3.933, 3.933, -4.0), (-3.933, -3.933, -4.0), (3.933, 3.933, -4.0), (3.933, -3.933, -4.0), (-4.0, -4.0, -3.933), (-4.0, -4.0, 3.933), (-4.0, 4.0, 3.933), (-4.0, 4.0, -3.933), (4.0, 4.0, 3.933), (4.0, 4.0, -3.933), (4.0, -4.0, 3.933), (4.0, -4.0, -3.933), (3.933, -4.0, 3.933), (3.933, -4.0, -3.933), (-3.933, -4.0, 3.933), (-3.933, -4.0, -3.933), (-3.933, 4.0, 3.933), (-3.933, 4.0, -3.933), (3.933, 4.0, 3.933), (3.933, 4.0, -3.933), (4.0, 3.933, 3.933), (4.0, 3.933, -3.933), (4.0, -3.933, 3.933), (4.0, -3.933, -3.933), (-4.0, -3.933, 3.933), (-4.0, -3.933, -3.933), (-4.0, 3.933, 3.933), (-4.0, 3.933, -3.933), (3.933, -3.933, 3.933), (3.933, -3.933, -3.933), (3.933, 3.933, 3.933), (3.933, 3.933, -3.933), (-3.933, 3.933, 3.933), (-3.933, 3.933, -3.933), (-3.933, -3.933, 3.933), (-3.933, -3.933, -3.933)], [(57, 31), (25, 56), (59, 30), (24, 58), (61, 28), (26, 60), (63, 29), (27, 62)], [(54, 19, 3, 34), (46, 11, 7, 36), (50, 23, 5, 38), (42, 15, 1, 33), (31, 20, 4, 13), (27, 18, 1, 15), (23, 25, 14, 5), (25, 27, 15, 14), (17, 29, 12, 0), (29, 31, 13, 12), (38, 5, 14, 40), (40, 14, 15, 42), (34, 3, 10, 44), (44, 10, 11, 46), (9, 8, 30, 28), (28, 30, 31, 29), (2, 9, 28, 16), (16, 28, 29, 17), (11, 10, 26, 24), (24, 26, 27, 25), (7, 11, 24, 22), (22, 24, 25, 23), (10, 3, 19, 26), (26, 19, 18, 27), (8, 6, 21, 30), (30, 21, 20, 31), (36, 7, 22, 48), (48, 22, 23, 50), (33, 1, 18, 52), (52, 18, 19, 54), (17, 53, 55, 16), (0, 32, 53, 17), (32, 33, 52, 53), (21, 49, 51, 20), (6, 37, 49, 21), (37, 36, 48, 49), (9, 45, 47, 8), (2, 35, 45, 9), (35, 34, 44, 45), (13, 41, 43, 12), (4, 39, 41, 13), (39, 38, 40, 41), (12, 43, 32, 0), (43, 42, 33, 32), (20, 51, 39, 4), (51, 50, 38, 39), (8, 47, 37, 6), (47, 46, 36, 37), (16, 55, 35, 2), (55, 54, 34, 35), (47, 59, 58, 46), (45, 44, 60, 61), (55, 61, 60, 54), (53, 52, 62, 63), (57, 63, 62, 56), (53, 63, 61, 55), (45, 61, 59, 47), (49, 48, 50, 51), (41, 40, 42, 43), (52, 54, 60, 62), (44, 46, 58, 60), (57, 56, 58, 59), (62, 60, 58, 56), (63, 57, 59, 61)])
_uv = me_cube_010.uv_layers.new(name='UVMap')
_uv.uv.foreach_set('vector', [0.5417, 0.1667, 0.625, 0.1667, 0.625, 0.25, 0.5417, 0.25, 0.5417, 0.4167, 0.625, 0.4167, 0.625, 0.5, 0.5417, 0.5, 0.5417, 0.6667, 0.625, 0.6667, 0.625, 0.75, 0.5417, 0.75, 0.5417, 0.9167, 0.625, 0.9167, 0.625, 1.0, 0.5417, 1.0, 0.2917, 0.6667, 0.375, 0.6667, 0.375, 0.75, 0.2917, 0.75, 0.7917, 0.6667, 0.875, 0.6667, 0.875, 0.75, 0.7917, 0.75, 0.625, 0.6667, 0.7083, 0.6667, 0.7083, 0.75, 0.625, 0.75, 0.7083, 0.6667, 0.7917, 0.6667, 0.7917, 0.75, 0.7083, 0.75, 0.125, 0.6667, 0.2083, 0.6667, 0.2083, 0.75, 0.125, 0.75, 0.2083, 0.6667, 0.2917, 0.6667, 0.2917, 0.75, 0.2083, 0.75, 0.5417, 0.75, 0.625, 0.75, 0.625, 0.8333, 0.5417, 0.8333, 0.5417, 0.8333, 0.625, 0.8333, 0.625, 0.9167, 0.5417, 0.9167, 0.5417, 0.25, 0.625, 0.25, 0.625, 0.3333, 0.5417, 0.3333, 0.5417, 0.3333, 0.625, 0.3333, 0.625, 0.4167, 0.5417, 0.4167, 0.2083, 0.5, 0.2917, 0.5, 0.2917, 0.5833, 0.2083, 0.5833, 0.2083, 0.5833, 0.2917, 0.5833, 0.2917, 0.6667, 0.2083, 0.6667, 0.125, 0.5, 0.2083, 0.5, 0.2083, 0.5833, 0.125, 0.5833, 0.125, 0.5833, 0.2083, 0.5833, 0.2083, 0.6667, 0.125, 0.6667, 0.7083, 0.5, 0.7917, 0.5, 0.7917, 0.5833, 0.7083, 0.5833, 0.7083, 0.5833, 0.7917, 0.5833, 0.7917, 0.6667, 0.7083, 0.6667, 0.625, 0.5, 0.7083, 0.5, 0.7083, 0.5833, 0.625, 0.5833, 0.625, 0.5833, 0.7083, 0.5833, 0.7083, 0.6667, 0.625, 0.6667, 0.7917, 0.5, 0.875, 0.5, 0.875, 0.5833, 0.7917, 0.5833, 0.7917, 0.5833, 0.875, 0.5833, 0.875, 0.6667, 0.7917, 0.6667, 0.2917, 0.5, 0.375, 0.5, 0.375, 0.5833, 0.2917, 0.5833, 0.2917, 0.5833, 0.375, 0.5833, 0.375, 0.6667, 0.2917, 0.6667, 0.5417, 0.5, 0.625, 0.5, 0.625, 0.5833, 0.5417, 0.5833, 0.5417, 0.5833, 0.625, 0.5833, 0.625, 0.6667, 0.5417, 0.6667, 0.5417, 0.0, 0.625, 0.0, 0.625, 0.08333, 0.5417, 0.08333, 0.5417, 0.08333, 0.625, 0.08333, 0.625, 0.1667, 0.5417, 0.1667, 0.375, 0.08333, 0.4583, 0.08333, 0.4583, 0.1667, 0.375, 0.1667, 0.375, 0.0, 0.4583, 0.0, 0.4583, 0.08333, 0.375, 0.08333, 0.4583, 0.0, 0.5417, 0.0, 0.5417, 0.08333, 0.4583, 0.08333, 0.375, 0.5833, 0.4583, 0.5833, 0.4583, 0.6667, 0.375, 0.6667, 0.375, 0.5, 0.4583, 0.5, 0.4583, 0.5833, 0.375, 0.5833, 0.4583, 0.5, 0.5417, 0.5, 0.5417, 0.5833, 0.4583, 0.5833, 0.375, 0.3333, 0.4583, 0.3333, 0.4583, 0.4167, 0.375, 0.4167, 0.375, 0.25, 0.4583, 0.25, 0.4583, 0.3333, 0.375, 0.3333, 0.4583, 0.25, 0.5417, 0.25, 0.5417, 0.3333, 0.4583, 0.3333, 0.375, 0.8333, 0.4583, 0.8333, 0.4583, 0.9167, 0.375, 0.9167, 0.375, 0.75, 0.4583, 0.75, 0.4583, 0.8333, 0.375, 0.8333, 0.4583, 0.75, 0.5417, 0.75, 0.5417, 0.8333, 0.4583, 0.8333, 0.375, 0.9167, 0.4583, 0.9167, 0.4583, 1.0, 0.375, 1.0, 0.4583, 0.9167, 0.5417, 0.9167, 0.5417, 1.0, 0.4583, 1.0, 0.375, 0.6667, 0.4583, 0.6667, 0.4583, 0.75, 0.375, 0.75, 0.4583, 0.6667, 0.5417, 0.6667, 0.5417, 0.75, 0.4583, 0.75, 0.375, 0.4167, 0.4583, 0.4167, 0.4583, 0.5, 0.375, 0.5, 0.4583, 0.4167, 0.5417, 0.4167, 0.5417, 0.5, 0.4583, 0.5, 0.375, 0.1667, 0.4583, 0.1667, 0.4583, 0.25, 0.375, 0.25, 0.4583, 0.1667, 0.5417, 0.1667, 0.5417, 0.25, 0.4583, 0.25, 0.4583, 0.4167, 0.0, 0.0, 0.0, 0.0, 0.5417, 0.4167, 0.4583, 0.3333, 0.5417, 0.3333, 0.0, 0.0, 0.0, 0.0, 0.4583, 0.1667, 0.0, 0.0, 0.0, 0.0, 0.5417, 0.1667, 0.4583, 0.08333, 0.5417, 0.08333, 0.0, 0.0, 0.0, 0.0, 0.0, 0.0, 0.0, 0.0, 0.0, 0.0, 0.0, 0.0, 0.4583, 0.08333, 0.0, 0.0, 0.0, 0.0, 0.4583, 0.1667, 0.4583, 0.3333, 0.0, 0.0, 0.0, 0.0, 0.4583, 0.4167, 0.4583, 0.5833, 0.5417, 0.5833, 0.5417, 0.6667, 0.4583, 0.6667, 0.4583, 0.8333, 0.5417, 0.8333, 0.5417, 0.9167, 0.4583, 0.9167, 0.5417, 0.08333, 0.5417, 0.1667, 0.0, 0.0, 0.0, 0.0, 0.5417, 0.3333, 0.5417, 0.4167, 0.0, 0.0, 0.0, 0.0, 0.0, 0.0, 0.0, 0.0, 0.0, 0.0, 0.0, 0.0, 0.0, 0.0, 0.0, 0.0, 0.0, 0.0, 0.0, 0.0, 0.0, 0.0, 0.0, 0.0, 0.0, 0.0, 0.0, 0.0])
me_cube_010.update()
me_cube_011 = bpy.data.meshes.new('Cube.011')
me_cube_011.from_pydata([(1.0, 0.85, 0.85), (1.0, 0.85, -0.85), (1.0, -0.85, 0.85), (1.0, -0.85, -0.85), (-1.0, 0.85, 0.85), (-1.0, 0.85, -0.85), (-1.0, -0.85, 0.85), (-1.0, -0.85, -0.85), (1.0, 1.0, 1.0), (1.0, 1.0, -1.0), (1.0, -1.0, 1.0), (1.0, -1.0, -1.0), (-1.0, 1.0, -1.0), (-1.0, -1.0, -1.0), (-1.0, -1.0, 1.0), (-1.0, 1.0, 1.0)], [], [(8, 15, 14, 10), (11, 10, 14, 13), (2, 3, 7, 6), (12, 9, 11, 13), (12, 15, 8, 9), (0, 1, 9, 8), (3, 2, 10, 11), (2, 0, 8, 10), (1, 3, 11, 9), (7, 5, 12, 13), (6, 7, 13, 14), (5, 4, 15, 12), (4, 6, 14, 15), (3, 1, 5, 7), (1, 0, 4, 5), (0, 2, 6, 4)])
_uv = me_cube_011.uv_layers.new(name='UVMap')
_uv.uv.foreach_set('vector', [0.625, 0.5, 0.875, 0.5, 0.875, 0.75, 0.625, 0.75, 0.375, 0.75, 0.625, 0.75, 0.625, 1.0, 0.375, 1.0, 0.6063, 0.7313, 0.3938, 0.7313, 0.3938, 0.01875, 0.6063, 0.01875, 0.125, 0.5, 0.375, 0.5, 0.375, 0.75, 0.125, 0.75, 0.375, 0.25, 0.625, 0.25, 0.625, 0.5, 0.375, 0.5, 0.6063, 0.5188, 0.3938, 0.5188, 0.375, 0.5, 0.625, 0.5, 0.3938, 0.7313, 0.6063, 0.7313, 0.625, 0.75, 0.375, 0.75, 0.6063, 0.7313, 0.6063, 0.5188, 0.625, 0.5, 0.625, 0.75, 0.3938, 0.5188, 0.3938, 0.7313, 0.375, 0.75, 0.375, 0.5, 0.3938, 0.01875, 0.3938, 0.2313, 0.375, 0.25, 0.375, 0.0, 0.6063, 0.01875, 0.3938, 0.01875, 0.375, 0.0, 0.625, 0.0, 0.3938, 0.2313, 0.6063, 0.2313, 0.625, 0.25, 0.375, 0.25, 0.6063, 0.2313, 0.6063, 0.01875, 0.625, 0.0, 0.625, 0.25, 0.3938, 0.7313, 0.3938, 0.5188, 0.3938, 0.2313, 0.3938, 0.01875, 0.3938, 0.5188, 0.6063, 0.5188, 0.6063, 0.2313, 0.3938, 0.2313, 0.6063, 0.5188, 0.6063, 0.7313, 0.6063, 0.01875, 0.6063, 0.2313])
me_cube_011.materials.append(mat_material)
me_cube_011.use_mirror_vertex_groups = False
me_cube_011.update()
me_cube_012 = bpy.data.meshes.new('Cube.012')
me_cube_012.from_pydata([(1.0, 0.85, 0.85), (1.0, 0.85, -0.85), (1.0, -0.85, 0.85), (1.0, -0.85, -0.85), (-1.0, 0.85, 0.85), (-1.0, 0.85, -0.85), (-1.0, -0.85, 0.85), (-1.0, -0.85, -0.85), (1.0, 1.0, 1.0), (1.0, 1.0, -1.0), (1.0, -1.0, 1.0), (1.0, -1.0, -1.0), (-1.0, 1.0, -1.0), (-1.0, -1.0, -1.0), (-1.0, -1.0, 1.0), (-1.0, 1.0, 1.0)], [], [(8, 15, 14, 10), (11, 10, 14, 13), (2, 3, 7, 6), (12, 9, 11, 13), (12, 15, 8, 9), (0, 1, 9, 8), (3, 2, 10, 11), (2, 0, 8, 10), (1, 3, 11, 9), (7, 5, 12, 13), (6, 7, 13, 14), (5, 4, 15, 12), (4, 6, 14, 15), (3, 1, 5, 7), (1, 0, 4, 5), (0, 2, 6, 4)])
_uv = me_cube_012.uv_layers.new(name='UVMap')
_uv.uv.foreach_set('vector', [0.625, 0.5, 0.875, 0.5, 0.875, 0.75, 0.625, 0.75, 0.375, 0.75, 0.625, 0.75, 0.625, 1.0, 0.375, 1.0, 0.6063, 0.7313, 0.3938, 0.7313, 0.3938, 0.01875, 0.6063, 0.01875, 0.125, 0.5, 0.375, 0.5, 0.375, 0.75, 0.125, 0.75, 0.375, 0.25, 0.625, 0.25, 0.625, 0.5, 0.375, 0.5, 0.6063, 0.5188, 0.3938, 0.5188, 0.375, 0.5, 0.625, 0.5, 0.3938, 0.7313, 0.6063, 0.7313, 0.625, 0.75, 0.375, 0.75, 0.6063, 0.7313, 0.6063, 0.5188, 0.625, 0.5, 0.625, 0.75, 0.3938, 0.5188, 0.3938, 0.7313, 0.375, 0.75, 0.375, 0.5, 0.3938, 0.01875, 0.3938, 0.2313, 0.375, 0.25, 0.375, 0.0, 0.6063, 0.01875, 0.3938, 0.01875, 0.375, 0.0, 0.625, 0.0, 0.3938, 0.2313, 0.6063, 0.2313, 0.625, 0.25, 0.375, 0.25, 0.6063, 0.2313, 0.6063, 0.01875, 0.625, 0.0, 0.625, 0.25, 0.3938, 0.7313, 0.3938, 0.5188, 0.3938, 0.2313, 0.3938, 0.01875, 0.3938, 0.5188, 0.6063, 0.5188, 0.6063, 0.2313, 0.3938, 0.2313, 0.6063, 0.5188, 0.6063, 0.7313, 0.6063, 0.01875, 0.6063, 0.2313])
me_cube_012.materials.append(mat_material)
me_cube_012.use_mirror_vertex_groups = False
me_cube_012.update()
me_cube_013 = bpy.data.meshes.new('Cube.013')
me_cube_013.from_pydata([(-4.0, -4.0, -4.0), (-4.0, -4.0, 4.0), (-4.0, 4.0, -4.0), (-4.0, 4.0, 4.0), (4.0, -4.0, -4.0), (4.0, -4.0, 4.0), (4.0, 4.0, -4.0), (4.0, 4.0, 4.0), (3.933, 4.0, -4.0), (-3.933, 4.0, -4.0), (-3.933, 4.0, 4.0), (3.933, 4.0, 4.0), (-3.933, -4.0, -4.0), (3.933, -4.0, -4.0), (3.933, -4.0, 4.0), (-3.933, -4.0, 4.0), (-4.0, 3.933, -4.0), (-4.0, -3.933, -4.0), (-4.0, -3.933, 4.0), (-4.0, 3.933, 4.0), (4.0, -3.933, -4.0), (4.0, 3.933, -4.0), (4.0, 3.933, 4.0), (4.0, -3.933, 4.0), (3.933, 3.933, 4.0), (3.933, -3.933, 4.0), (-3.933, 3.933, 4.0), (-3.933, -3.933, 4.0), (-3.933, 3.933, -4.0), (-3.933, -3.933, -4.0), (3.933, 3.933, -4.0), (3.933, -3.933, -4.0), (-4.0, -4.0, -3.933), (-4.0, -4.0, 3.933), (-4.0, 4.0, 3.933), (-4.0, 4.0, -3.933), (4.0, 4.0, 3.933), (4.0, 4.0, -3.933), (4.0, -4.0, 3.933), (4.0, -4.0, -3.933), (3.933, -4.0, 3.933), (3.933, -4.0, -3.933), (-3.933, -4.0, 3.933), (-3.933, -4.0, -3.933), (-3.933, 4.0, 3.933), (-3.933, 4.0, -3.933), (3.933, 4.0, 3.933), (3.933, 4.0, -3.933), (4.0, 3.933, 3.933), (4.0, 3.933, -3.933), (4.0, -3.933, 3.933), (4.0, -3.933, -3.933), (-4.0, -3.933, 3.933), (-4.0, -3.933, -3.933), (-4.0, 3.933, 3.933), (-4.0, 3.933, -3.933), (3.933, -3.933, 3.933), (3.933, -3.933, -3.933), (3.933, 3.933, 3.933), (3.933, 3.933, -3.933), (-3.933, 3.933, 3.933), (-3.933, 3.933, -3.933), (-3.933, -3.933, 3.933), (-3.933, -3.933, -3.933)], [(57, 31), (25, 56), (59, 30), (24, 58), (61, 28), (26, 60), (63, 29), (27, 62)], [(54, 19, 3, 34), (46, 11, 7, 36), (50, 23, 5, 38), (42, 15, 1, 33), (31, 20, 4, 13), (27, 18, 1, 15), (23, 25, 14, 5), (25, 27, 15, 14), (17, 29, 12, 0), (29, 31, 13, 12), (38, 5, 14, 40), (40, 14, 15, 42), (34, 3, 10, 44), (44, 10, 11, 46), (9, 8, 30, 28), (28, 30, 31, 29), (2, 9, 28, 16), (16, 28, 29, 17), (11, 10, 26, 24), (24, 26, 27, 25), (7, 11, 24, 22), (22, 24, 25, 23), (10, 3, 19, 26), (26, 19, 18, 27), (8, 6, 21, 30), (30, 21, 20, 31), (36, 7, 22, 48), (48, 22, 23, 50), (33, 1, 18, 52), (52, 18, 19, 54), (17, 53, 55, 16), (0, 32, 53, 17), (32, 33, 52, 53), (21, 49, 51, 20), (6, 37, 49, 21), (37, 36, 48, 49), (9, 45, 47, 8), (2, 35, 45, 9), (35, 34, 44, 45), (13, 41, 43, 12), (4, 39, 41, 13), (39, 38, 40, 41), (12, 43, 32, 0), (43, 42, 33, 32), (20, 51, 39, 4), (51, 50, 38, 39), (8, 47, 37, 6), (47, 46, 36, 37), (16, 55, 35, 2), (55, 54, 34, 35), (51, 57, 56, 50), (49, 48, 58, 59), (55, 61, 60, 54), (53, 52, 62, 63), (57, 63, 62, 56), (53, 63, 61, 55), (45, 44, 46, 47), (49, 59, 57, 51), (41, 40, 42, 43), (52, 54, 60, 62), (59, 58, 60, 61), (48, 50, 56, 58), (62, 60, 58, 56), (63, 57, 59, 61)])
_uv = me_cube_013.uv_layers.new(name='UVMap')
_uv.uv.foreach_set('vector', [0.5417, 0.1667, 0.625, 0.1667, 0.625, 0.25, 0.5417, 0.25, 0.5417, 0.4167, 0.625, 0.4167, 0.625, 0.5, 0.5417, 0.5, 0.5417, 0.6667, 0.625, 0.6667, 0.625, 0.75, 0.5417, 0.75, 0.5417, 0.9167, 0.625, 0.9167, 0.625, 1.0, 0.5417, 1.0, 0.2917, 0.6667, 0.375, 0.6667, 0.375, 0.75, 0.2917, 0.75, 0.7917, 0.6667, 0.875, 0.6667, 0.875, 0.75, 0.7917, 0.75, 0.625, 0.6667, 0.7083, 0.6667, 0.7083, 0.75, 0.625, 0.75, 0.7083, 0.6667, 0.7917, 0.6667, 0.7917, 0.75, 0.7083, 0.75, 0.125, 0.6667, 0.2083, 0.6667, 0.2083, 0.75, 0.125, 0.75, 0.2083, 0.6667, 0.2917, 0.6667, 0.2917, 0.75, 0.2083, 0.75, 0.5417, 0.75, 0.625, 0.75, 0.625, 0.8333, 0.5417, 0.8333, 0.5417, 0.8333, 0.625, 0.8333, 0.625, 0.9167, 0.5417, 0.9167, 0.5417, 0.25, 0.625, 0.25, 0.625, 0.3333, 0.5417, 0.3333, 0.5417, 0.3333, 0.625, 0.3333, 0.625, 0.4167, 0.5417, 0.4167, 0.2083, 0.5, 0.2917, 0.5, 0.2917, 0.5833, 0.2083, 0.5833, 0.2083, 0.5833, 0.2917, 0.5833, 0.2917, 0.6667, 0.2083, 0.6667, 0.125, 0.5, 0.2083, 0.5, 0.2083, 0.5833, 0.125, 0.5833, 0.125, 0.5833, 0.2083, 0.5833, 0.2083, 0.6667, 0.125, 0.6667, 0.7083, 0.5, 0.7917, 0.5, 0.7917, 0.5833, 0.7083, 0.5833, 0.7083, 0.5833, 0.7917, 0.5833, 0.7917, 0.6667, 0.7083, 0.6667, 0.625, 0.5, 0.7083, 0.5, 0.7083, 0.5833, 0.625, 0.5833, 0.625, 0.5833, 0.7083, 0.5833, 0.7083, 0.6667, 0.625, 0.6667, 0.7917, 0.5, 0.875, 0.5, 0.875, 0.5833, 0.7917, 0.5833, 0.7917, 0.5833, 0.875, 0.5833, 0.875, 0.6667, 0.7917, 0.6667, 0.2917, 0.5, 0.375, 0.5, 0.375, 0.5833, 0.2917, 0.5833, 0.2917, 0.5833, 0.375, 0.5833, 0.375, 0.6667, 0.2917, 0.6667, 0.5417, 0.5, 0.625, 0.5, 0.625, 0.5833, 0.5417, 0.5833, 0.5417, 0.5833, 0.625, 0.5833, 0.625, 0.6667, 0.5417, 0.6667, 0.5417, 0.0, 0.625, 0.0, 0.625, 0.08333, 0.5417, 0.08333, 0.5417, 0.08333, 0.625, 0.08333, 0.625, 0.1667, 0.5417, 0.1667, 0.375, 0.08333, 0.4583, 0.08333, 0.4583, 0.1667, 0.375, 0.1667, 0.375, 0.0, 0.4583, 0.0, 0.4583, 0.08333, 0.375, 0.08333, 0.4583, 0.0, 0.5417, 0.0, 0.5417, 0.08333, 0.4583, 0.08333, 0.375, 0.5833, 0.4583, 0.5833, 0.4583, 0.6667, 0.375, 0.6667, 0.375, 0.5, 0.4583, 0.5, 0.4583, 0.5833, 0.375, 0.5833, 0.4583, 0.5, 0.5417, 0.5, 0.5417, 0.5833, 0.4583, 0.5833, 0.375, 0.3333, 0.4583, 0.3333, 0.4583, 0.4167, 0.375, 0.4167, 0.375, 0.25, 0.4583, 0.25, 0.4583, 0.3333, 0.375, 0.3333, 0.4583, 0.25, 0.5417, 0.25, 0.5417, 0.3333, 0.4583, 0.3333, 0.375, 0.8333, 0.4583, 0.8333, 0.4583, 0.9167, 0.375, 0.9167, 0.375, 0.75, 0.4583, 0.75, 0.4583, 0.8333, 0.375, 0.8333, 0.4583, 0.75, 0.5417, 0.75, 0.5417, 0.8333, 0.4583, 0.8333, 0.375, 0.9167, 0.4583, 0.9167, 0.4583, 1.0, 0.375, 1.0, 0.4583, 0.9167, 0.5417, 0.9167, 0.5417, 1.0, 0.4583, 1.0, 0.375, 0.6667, 0.4583, 0.6667, 0.4583, 0.75, 0.375, 0.75, 0.4583, 0.6667, 0.5417, 0.6667, 0.5417, 0.75, 0.4583, 0.75, 0.375, 0.4167, 0.4583, 0.4167, 0.4583, 0.5, 0.375, 0.5, 0.4583, 0.4167, 0.5417, 0.4167, 0.5417, 0.5, 0.4583, 0.5, 0.375, 0.1667, 0.4583, 0.1667, 0.4583, 0.25, 0.375, 0.25, 0.4583, 0.1667, 0.5417, 0.1667, 0.5417, 0.25, 0.4583, 0.25, 0.4583, 0.6667, 0.0, 0.0, 0.0, 0.0, 0.5417, 0.6667, 0.4583, 0.5833, 0.5417, 0.5833, 0.0, 0.0, 0.0, 0.0, 0.4583, 0.1667, 0.0, 0.0, 0.0, 0.0, 0.5417, 0.1667, 0.4583, 0.08333, 0.5417, 0.08333, 0.0, 0.0, 0.0, 0.0, 0.0, 0.0, 0.0, 0.0, 0.0, 0.0, 0.0, 0.0, 0.4583, 0.08333, 0.0, 0.0, 0.0, 0.0, 0.4583, 0.1667, 0.4583, 0.3333, 0.5417, 0.3333, 0.5417, 0.4167, 0.4583, 0.4167, 0.4583, 0.5833, 0.0, 0.0, 0.0, 0.0, 0.4583, 0.6667, 0.4583, 0.8333, 0.5417, 0.8333, 0.5417, 0.9167, 0.4583, 0.9167, 0.5417, 0.08333, 0.5417, 0.1667, 0.0, 0.0, 0.0, 0.0, 0.0, 0.0, 0.0, 0.0, 0.0, 0.0, 0.0, 0.0, 0.5417, 0.5833, 0.5417, 0.6667, 0.0, 0.0, 0.0, 0.0, 0.0, 0.0, 0.0, 0.0, 0.0, 0.0, 0.0, 0.0, 0.0, 0.0, 0.0, 0.0, 0.0, 0.0, 0.0, 0.0])
me_cube_013.update()
me_cube_014 = bpy.data.meshes.new('Cube.014')
me_cube_014.from_pydata([(1.0, 0.85, 0.85), (1.0, 0.85, -0.85), (1.0, -0.85, 0.85), (1.0, -0.85, -0.85), (-1.0, 0.85, 0.85), (-1.0, 0.85, -0.85), (-1.0, -0.85, 0.85), (-1.0, -0.85, -0.85), (1.0, 1.0, 1.0), (1.0, 1.0, -1.0), (1.0, -1.0, 1.0), (1.0, -1.0, -1.0), (-1.0, 1.0, -1.0), (-1.0, -1.0, -1.0), (-1.0, -1.0, 1.0), (-1.0, 1.0, 1.0)], [], [(8, 15, 14, 10), (11, 10, 14, 13), (2, 3, 7, 6), (12, 9, 11, 13), (12, 15, 8, 9), (0, 1, 9, 8), (3, 2, 10, 11), (2, 0, 8, 10), (1, 3, 11, 9), (7, 5, 12, 13), (6, 7, 13, 14), (5, 4, 15, 12), (4, 6, 14, 15), (3, 1, 5, 7), (1, 0, 4, 5), (0, 2, 6, 4)])
_uv = me_cube_014.uv_layers.new(name='UVMap')
_uv.uv.foreach_set('vector', [0.625, 0.5, 0.875, 0.5, 0.875, 0.75, 0.625, 0.75, 0.375, 0.75, 0.625, 0.75, 0.625, 1.0, 0.375, 1.0, 0.6063, 0.7313, 0.3938, 0.7313, 0.3938, 0.01875, 0.6063, 0.01875, 0.125, 0.5, 0.375, 0.5, 0.375, 0.75, 0.125, 0.75, 0.375, 0.25, 0.625, 0.25, 0.625, 0.5, 0.375, 0.5, 0.6063, 0.5188, 0.3938, 0.5188, 0.375, 0.5, 0.625, 0.5, 0.3938, 0.7313, 0.6063, 0.7313, 0.625, 0.75, 0.375, 0.75, 0.6063, 0.7313, 0.6063, 0.5188, 0.625, 0.5, 0.625, 0.75, 0.3938, 0.5188, 0.3938, 0.7313, 0.375, 0.75, 0.375, 0.5, 0.3938, 0.01875, 0.3938, 0.2313, 0.375, 0.25, 0.375, 0.0, 0.6063, 0.01875, 0.3938, 0.01875, 0.375, 0.0, 0.625, 0.0, 0.3938, 0.2313, 0.6063, 0.2313, 0.625, 0.25, 0.375, 0.25, 0.6063, 0.2313, 0.6063, 0.01875, 0.625, 0.0, 0.625, 0.25, 0.3938, 0.7313, 0.3938, 0.5188, 0.3938, 0.2313, 0.3938, 0.01875, 0.3938, 0.5188, 0.6063, 0.5188, 0.6063, 0.2313, 0.3938, 0.2313, 0.6063, 0.5188, 0.6063, 0.7313, 0.6063, 0.01875, 0.6063, 0.2313])
me_cube_014.materials.append(mat_material)
me_cube_014.use_mirror_vertex_groups = False
me_cube_014.update()
me_cube_015 = bpy.data.meshes.new('Cube.015')
me_cube_015.from_pydata([(1.0, 0.85, 0.85), (1.0, 0.85, -0.85), (1.0, -0.85, 0.85), (1.0, -0.85, -0.85), (-1.0, 0.85, 0.85), (-1.0, 0.85, -0.85), (-1.0, -0.85, 0.85), (-1.0, -0.85, -0.85), (1.0, 1.0, 1.0), (1.0, 1.0, -1.0), (1.0, -1.0, 1.0), (1.0, -1.0, -1.0), (-1.0, 1.0, -1.0), (-1.0, -1.0, -1.0), (-1.0, -1.0, 1.0), (-1.0, 1.0, 1.0)], [], [(8, 15, 14, 10), (11, 10, 14, 13), (2, 3, 7, 6), (12, 9, 11, 13), (12, 15, 8, 9), (0, 1, 9, 8), (3, 2, 10, 11), (2, 0, 8, 10), (1, 3, 11, 9), (7, 5, 12, 13), (6, 7, 13, 14), (5, 4, 15, 12), (4, 6, 14, 15), (3, 1, 5, 7), (1, 0, 4, 5), (0, 2, 6, 4)])
_uv = me_cube_015.uv_layers.new(name='UVMap')
_uv.uv.foreach_set('vector', [0.625, 0.5, 0.875, 0.5, 0.875, 0.75, 0.625, 0.75, 0.375, 0.75, 0.625, 0.75, 0.625, 1.0, 0.375, 1.0, 0.6063, 0.7313, 0.3938, 0.7313, 0.3938, 0.01875, 0.6063, 0.01875, 0.125, 0.5, 0.375, 0.5, 0.375, 0.75, 0.125, 0.75, 0.375, 0.25, 0.625, 0.25, 0.625, 0.5, 0.375, 0.5, 0.6063, 0.5188, 0.3938, 0.5188, 0.375, 0.5, 0.625, 0.5, 0.3938, 0.7313, 0.6063, 0.7313, 0.625, 0.75, 0.375, 0.75, 0.6063, 0.7313, 0.6063, 0.5188, 0.625, 0.5, 0.625, 0.75, 0.3938, 0.5188, 0.3938, 0.7313, 0.375, 0.75, 0.375, 0.5, 0.3938, 0.01875, 0.3938, 0.2313, 0.375, 0.25, 0.375, 0.0, 0.6063, 0.01875, 0.3938, 0.01875, 0.375, 0.0, 0.625, 0.0, 0.3938, 0.2313, 0.6063, 0.2313, 0.625, 0.25, 0.375, 0.25, 0.6063, 0.2313, 0.6063, 0.01875, 0.625, 0.0, 0.625, 0.25, 0.3938, 0.7313, 0.3938, 0.5188, 0.3938, 0.2313, 0.3938, 0.01875, 0.3938, 0.5188, 0.6063, 0.5188, 0.6063, 0.2313, 0.3938, 0.2313, 0.6063, 0.5188, 0.6063, 0.7313, 0.6063, 0.01875, 0.6063, 0.2313])
me_cube_015.materials.append(mat_material)
me_cube_015.use_mirror_vertex_groups = False
me_cube_015.update()
me_cube_016 = bpy.data.meshes.new('Cube.016')
me_cube_016.from_pydata([(-4.0, -4.0, -4.0), (-4.0, -4.0, 4.0), (-4.0, 4.0, -4.0), (-4.0, 4.0, 4.0), (4.0, -4.0, -4.0), (4.0, -4.0, 4.0), (4.0, 4.0, -4.0), (4.0, 4.0, 4.0), (3.933, 4.0, -4.0), (-3.933, 4.0, -4.0), (-3.933, 4.0, 4.0), (3.933, 4.0, 4.0), (-3.933, -4.0, -4.0), (3.933, -4.0, -4.0), (3.933, -4.0, 4.0), (-3.933, -4.0, 4.0), (-4.0, 3.933, -4.0), (-4.0, -3.933, -4.0), (-4.0, -3.933, 4.0), (-4.0, 3.933, 4.0), (4.0, -3.933, -4.0), (4.0, 3.933, -4.0), (4.0, 3.933, 4.0), (4.0, -3.933, 4.0), (3.933, 3.933, 4.0), (3.933, -3.933, 4.0), (-3.933, 3.933, 4.0), (-3.933, -3.933, 4.0), (-3.933, 3.933, -4.0), (-3.933, -3.933, -4.0), (3.933, 3.933, -4.0), (3.933, -3.933, -4.0), (-4.0, -4.0, -3.933), (-4.0, -4.0, 3.933), (-4.0, 4.0, 3.933), (-4.0, 4.0, -3.933), (4.0, 4.0, 3.933), (4.0, 4.0, -3.933), (4.0, -4.0, 3.933), (4.0, -4.0, -3.933), (3.933, -4.0, 3.933), (3.933, -4.0, -3.933), (-3.933, -4.0, 3.933), (-3.933, -4.0, -3.933), (-3.933, 4.0, 3.933), (-3.933, 4.0, -3.933), (3.933, 4.0, 3.933), (3.933, 4.0, -3.933), (4.0, 3.933, 3.933), (4.0, 3.933, -3.933), (4.0, -3.933, 3.933), (4.0, -3.933, -3.933), (-4.0, -3.933, 3.933), (-4.0, -3.933, -3.933), (-4.0, 3.933, 3.933), (-4.0, 3.933, -3.933), (3.933, -3.933, 3.933), (3.933, -3.933, -3.933), (3.933, 3.933, 3.933), (3.933, 3.933, -3.933), (-3.933, 3.933, 3.933), (-3.933, 3.933, -3.933), (-3.933, -3.933, 3.933), (-3.933, -3.933, -3.933)], [(57, 31), (25, 56), (59, 30), (24, 58), (61, 28), (26, 60), (63, 29), (27, 62)], [(54, 19, 3, 34), (46, 11, 7, 36), (50, 23, 5, 38), (42, 15, 1, 33), (31, 20, 4, 13), (27, 18, 1, 15), (23, 25, 14, 5), (25, 27, 15, 14), (17, 29, 12, 0), (29, 31, 13, 12), (38, 5, 14, 40), (40, 14, 15, 42), (34, 3, 10, 44), (44, 10, 11, 46), (9, 8, 30, 28), (28, 30, 31, 29), (2, 9, 28, 16), (16, 28, 29, 17), (11, 10, 26, 24), (24, 26, 27, 25), (7, 11, 24, 22), (22, 24, 25, 23), (10, 3, 19, 26), (26, 19, 18, 27), (8, 6, 21, 30), (30, 21, 20, 31), (36, 7, 22, 48), (48, 22, 23, 50), (33, 1, 18, 52), (52, 18, 19, 54), (17, 53, 55, 16), (0, 32, 53, 17), (32, 33, 52, 53), (21, 49, 51, 20), (6, 37, 49, 21), (37, 36, 48, 49), (9, 45, 47, 8), (2, 35, 45, 9), (35, 34, 44, 45), (13, 41, 43, 12), (4, 39, 41, 13), (39, 38, 40, 41), (12, 43, 32, 0), (43, 42, 33, 32), (20, 51, 39, 4), (51, 50, 38, 39), (8, 47, 37, 6), (47, 46, 36, 37), (16, 55, 35, 2), (55, 54, 34, 35), (55, 61, 60, 54), (53, 52, 62, 63), (57, 63, 62, 56), (53, 63, 61, 55), (45, 44, 46, 47), (49, 48, 50, 51), (41, 40, 42, 43), (52, 54, 60, 62), (59, 58, 60, 61), (57, 56, 58, 59), (62, 60, 58, 56), (63, 57, 59, 61)])
_uv = me_cube_016.uv_layers.new(name='UVMap')
_uv.uv.foreach_set('vector', [0.5417, 0.1667, 0.625, 0.1667, 0.625, 0.25, 0.5417, 0.25, 0.5417, 0.4167, 0.625, 0.4167, 0.625, 0.5, 0.5417, 0.5, 0.5417, 0.6667, 0.625, 0.6667, 0.625, 0.75, 0.5417, 0.75, 0.5417, 0.9167, 0.625, 0.9167, 0.625, 1.0, 0.5417, 1.0, 0.2917, 0.6667, 0.375, 0.6667, 0.375, 0.75, 0.2917, 0.75, 0.7917, 0.6667, 0.875, 0.6667, 0.875, 0.75, 0.7917, 0.75, 0.625, 0.6667, 0.7083, 0.6667, 0.7083, 0.75, 0.625, 0.75, 0.7083, 0.6667, 0.7917, 0.6667, 0.7917, 0.75, 0.7083, 0.75, 0.125, 0.6667, 0.2083, 0.6667, 0.2083, 0.75, 0.125, 0.75, 0.2083, 0.6667, 0.2917, 0.6667, 0.2917, 0.75, 0.2083, 0.75, 0.5417, 0.75, 0.625, 0.75, 0.625, 0.8333, 0.5417, 0.8333, 0.5417, 0.8333, 0.625, 0.8333, 0.625, 0.9167, 0.5417, 0.9167, 0.5417, 0.25, 0.625, 0.25, 0.625, 0.3333, 0.5417, 0.3333, 0.5417, 0.3333, 0.625, 0.3333, 0.625, 0.4167, 0.5417, 0.4167, 0.2083, 0.5, 0.2917, 0.5, 0.2917, 0.5833, 0.2083, 0.5833, 0.2083, 0.5833, 0.2917, 0.5833, 0.2917, 0.6667, 0.2083, 0.6667, 0.125, 0.5, 0.2083, 0.5, 0.2083, 0.5833, 0.125, 0.5833, 0.125, 0.5833, 0.2083, 0.5833, 0.2083, 0.6667, 0.125, 0.6667, 0.7083, 0.5, 0.7917, 0.5, 0.7917, 0.5833, 0.7083, 0.5833, 0.7083, 0.5833, 0.7917, 0.5833, 0.7917, 0.6667, 0.7083, 0.6667, 0.625, 0.5, 0.7083, 0.5, 0.7083, 0.5833, 0.625, 0.5833, 0.625, 0.5833, 0.7083, 0.5833, 0.7083, 0.6667, 0.625, 0.6667, 0.7917, 0.5, 0.875, 0.5, 0.875, 0.5833, 0.7917, 0.5833, 0.7917, 0.5833, 0.875, 0.5833, 0.875, 0.6667, 0.7917, 0.6667, 0.2917, 0.5, 0.375, 0.5, 0.375, 0.5833, 0.2917, 0.5833, 0.2917, 0.5833, 0.375, 0.5833, 0.375, 0.6667, 0.2917, 0.6667, 0.5417, 0.5, 0.625, 0.5, 0.625, 0.5833, 0.5417, 0.5833, 0.5417, 0.5833, 0.625, 0.5833, 0.625, 0.6667, 0.5417, 0.6667, 0.5417, 0.0, 0.625, 0.0, 0.625, 0.08333, 0.5417, 0.08333, 0.5417, 0.08333, 0.625, 0.08333, 0.625, 0.1667, 0.5417, 0.1667, 0.375, 0.08333, 0.4583, 0.08333, 0.4583, 0.1667, 0.375, 0.1667, 0.375, 0.0, 0.4583, 0.0, 0.4583, 0.08333, 0.375, 0.08333, 0.4583, 0.0, 0.5417, 0.0, 0.5417, 0.08333, 0.4583, 0.08333, 0.375, 0.5833, 0.4583, 0.5833, 0.4583, 0.6667, 0.375, 0.6667, 0.375, 0.5, 0.4583, 0.5, 0.4583, 0.5833, 0.375, 0.5833, 0.4583, 0.5, 0.5417, 0.5, 0.5417, 0.5833, 0.4583, 0.5833, 0.375, 0.3333, 0.4583, 0.3333, 0.4583, 0.4167, 0.375, 0.4167, 0.375, 0.25, 0.4583, 0.25, 0.4583, 0.3333, 0.375, 0.3333, 0.4583, 0.25, 0.5417, 0.25, 0.5417, 0.3333, 0.4583, 0.3333, 0.375, 0.8333, 0.4583, 0.8333, 0.4583, 0.9167, 0.375, 0.9167, 0.375, 0.75, 0.4583, 0.75, 0.4583, 0.8333, 0.375, 0.8333, 0.4583, 0.75, 0.5417, 0.75, 0.5417, 0.8333, 0.4583, 0.8333, 0.375, 0.9167, 0.4583, 0.9167, 0.4583, 1.0, 0.375, 1.0, 0.4583, 0.9167, 0.5417, 0.9167, 0.5417, 1.0, 0.4583, 1.0, 0.375, 0.6667, 0.4583, 0.6667, 0.4583, 0.75, 0.375, 0.75, 0.4583, 0.6667, 0.5417, 0.6667, 0.5417, 0.75, 0.4583, 0.75, 0.375, 0.4167, 0.4583, 0.4167, 0.4583, 0.5, 0.375, 0.5, 0.4583, 0.4167, 0.5417, 0.4167, 0.5417, 0.5, 0.4583, 0.5, 0.375, 0.1667, 0.4583, 0.1667, 0.4583, 0.25, 0.375, 0.25, 0.4583, 0.1667, 0.5417, 0.1667, 0.5417, 0.25, 0.4583, 0.25, 0.4583, 0.1667, 0.0, 0.0, 0.0, 0.0, 0.5417, 0.1667, 0.4583, 0.08333, 0.5417, 0.08333, 0.0, 0.0, 0.0, 0.0, 0.0, 0.0, 0.0, 0.0, 0.0, 0.0, 0.0, 0.0, 0.4583, 0.08333, 0.0, 0.0, 0.0, 0.0, 0.4583, 0.1667, 0.4583, 0.3333, 0.5417, 0.3333, 0.5417, 0.4167, 0.4583, 0.4167, 0.4583, 0.5833, 0.5417, 0.5833, 0.5417, 0.6667, 0.4583, 0.6667, 0.4583, 0.8333, 0.5417, 0.8333, 0.5417, 0.9167, 0.4583, 0.9167, 0.5417, 0.08333, 0.5417, 0.1667, 0.0, 0.0, 0.0, 0.0, 0.0, 0.0, 0.0, 0.0, 0.0, 0.0, 0.0, 0.0, 0.0, 0.0, 0.0, 0.0, 0.0, 0.0, 0.0, 0.0, 0.0, 0.0, 0.0, 0.0, 0.0, 0.0, 0.0, 0.0, 0.0, 0.0, 0.0, 0.0, 0.0, 0.0, 0.0, 0.0])
me_cube_016.update()
me_cube_017 = bpy.data.meshes.new('Cube.017')
me_cube_017.from_pydata([(1.0, 0.85, 0.85), (1.0, 0.85, -0.85), (1.0, -0.85, 0.85), (1.0, -0.85, -0.85), (-1.0, 0.85, 0.85), (-1.0, 0.85, -0.85), (-1.0, -0.85, 0.85), (-1.0, -0.85, -0.85), (1.0, 1.0, 1.0), (1.0, 1.0, -1.0), (1.0, -1.0, 1.0), (1.0, -1.0, -1.0), (-1.0, 1.0, -1.0), (-1.0, -1.0, -1.0), (-1.0, -1.0, 1.0), (-1.0, 1.0, 1.0)], [], [(8, 15, 14, 10), (11, 10, 14, 13), (2, 3, 7, 6), (12, 9, 11, 13), (12, 15, 8, 9), (0, 1, 9, 8), (3, 2, 10, 11), (2, 0, 8, 10), (1, 3, 11, 9), (7, 5, 12, 13), (6, 7, 13, 14), (5, 4, 15, 12), (4, 6, 14, 15), (3, 1, 5, 7), (1, 0, 4, 5), (0, 2, 6, 4)])
_uv = me_cube_017.uv_layers.new(name='UVMap')
_uv.uv.foreach_set('vector', [0.625, 0.5, 0.875, 0.5, 0.875, 0.75, 0.625, 0.75, 0.375, 0.75, 0.625, 0.75, 0.625, 1.0, 0.375, 1.0, 0.6063, 0.7313, 0.3938, 0.7313, 0.3938, 0.01875, 0.6063, 0.01875, 0.125, 0.5, 0.375, 0.5, 0.375, 0.75, 0.125, 0.75, 0.375, 0.25, 0.625, 0.25, 0.625, 0.5, 0.375, 0.5, 0.6063, 0.5188, 0.3938, 0.5188, 0.375, 0.5, 0.625, 0.5, 0.3938, 0.7313, 0.6063, 0.7313, 0.625, 0.75, 0.375, 0.75, 0.6063, 0.7313, 0.6063, 0.5188, 0.625, 0.5, 0.625, 0.75, 0.3938, 0.5188, 0.3938, 0.7313, 0.375, 0.75, 0.375, 0.5, 0.3938, 0.01875, 0.3938, 0.2313, 0.375, 0.25, 0.375, 0.0, 0.6063, 0.01875, 0.3938, 0.01875, 0.375, 0.0, 0.625, 0.0, 0.3938, 0.2313, 0.6063, 0.2313, 0.625, 0.25, 0.375, 0.25, 0.6063, 0.2313, 0.6063, 0.01875, 0.625, 0.0, 0.625, 0.25, 0.3938, 0.7313, 0.3938, 0.5188, 0.3938, 0.2313, 0.3938, 0.01875, 0.3938, 0.5188, 0.6063, 0.5188, 0.6063, 0.2313, 0.3938, 0.2313, 0.6063, 0.5188, 0.6063, 0.7313, 0.6063, 0.01875, 0.6063, 0.2313])
me_cube_017.materials.append(mat_material)
me_cube_017.use_mirror_vertex_groups = False
me_cube_017.update()
me_cube_019 = bpy.data.meshes.new('Cube.019')
me_cube_019.from_pydata([(4.0, -4.0, -4.0), (4.0, -4.0, 4.0), (4.0, 4.0, -4.0), (4.0, 4.0, 4.0), (4.0, -2.667, -4.0), (4.0, 2.667, -4.0), (4.0, 2.667, 4.0), (4.0, -2.667, 4.0), (2.667, 2.667, 4.0), (2.667, -2.667, 4.0), (2.667, 2.667, -4.0), (2.667, -2.667, -4.0), (4.0, 4.0, 4.0), (4.0, 4.0, -4.0), (4.0, 2.667, -4.0), (4.0, -2.667, 4.0), (4.0, -4.0, 4.0), (4.0, -4.0, -4.0), (4.0, -2.667, -4.0), (4.0, 2.667, 4.0), (4.0, 4.0, 4.0), (4.0, 4.0, -4.0), (4.0, 2.667, -4.0), (4.0, -2.667, 4.0), (4.0, -4.0, 4.0), (4.0, -4.0, -4.0), (4.0, -2.667, -4.0), (4.0, 2.667, 4.0), (4.0, 4.0, 4.0), (4.0, 4.0, -4.0), (4.0, 2.667, -4.0), (4.0, -2.667, 4.0), (4.0, -4.0, 4.0), (4.0, -4.0, -4.0), (4.0, -2.667, -4.0), (4.0, 2.667, 4.0), (4.0, -2.667, 4.0), (4.0, -4.0, 4.0), (4.0, -4.0, -4.0), (4.0, -2.667, -4.0), (3.9, -2.667, 4.0), (3.9, -4.0, 4.0), (3.9, -4.0, -4.0), (3.9, -2.667, -4.0), (3.9, 4.0, 4.0), (3.9, 4.0, -4.0), (3.9, 2.667, -4.0), (3.9, 2.667, 4.0)], [], [(5, 2, 13, 14), (18, 11, 17), (9, 15, 16), (6, 7, 9, 8), (10, 11, 4, 5), (6, 5, 14, 19), (17, 18, 26, 25), (19, 14, 22, 27), (4, 7, 15, 18), (3, 6, 19, 12), (7, 1, 16, 15), (0, 4, 18, 17), (2, 3, 12, 13), (1, 0, 17, 16), (19, 8, 12), (14, 13, 10), (20, 27, 35, 28), (26, 23, 31, 34), (15, 16, 24, 23), (13, 12, 20, 21), (18, 15, 23, 26), (12, 19, 27, 20), (16, 17, 25, 24), (14, 13, 21, 22), (31, 34, 39, 36), (35, 28, 44, 47), (24, 25, 33, 32), (22, 21, 29, 30), (27, 22, 30, 35), (25, 26, 34, 33), (23, 24, 32, 31), (21, 20, 28, 29), (39, 38, 42, 43), (33, 32, 37, 38), (34, 33, 38, 39), (32, 31, 36, 37), (43, 42, 41, 40), (37, 36, 40, 41), (36, 39, 43, 40), (38, 37, 41, 42), (39, 36, 37, 38), (45, 46, 47, 44), (29, 30, 46, 45), (30, 35, 47, 46), (28, 29, 45, 44), (28, 35, 30, 29)])
_uv = me_cube_019.uv_layers.new(name='UVMap')
_uv.uv.foreach_set('vector', [0.375, 0.5833, 0.375, 0.5, 0.375, 0.5, 0.375, 0.5833, 0.375, 0.6667, 0.0, 0.0, 0.375, 0.75, 0.0, 0.0, 0.625, 0.6667, 0.625, 0.75, 0.625, 0.5833, 0.625, 0.6667, 0.7083, 0.6667, 0.7083, 0.5833, 0.2917, 0.5833, 0.2917, 0.6667, 0.375, 0.6667, 0.375, 0.5833, 0.0, 0.0, 0.0, 0.0, 0.0, 0.0, 0.0, 0.0, 0.375, 0.75, 0.375, 0.6667, 0.375, 0.6667, 0.375, 0.75, 0.0, 0.0, 0.0, 0.0, 0.0, 0.0, 0.0, 0.0, 0.0, 0.0, 0.0, 0.0, 0.0, 0.0, 0.0, 0.0, 0.625, 0.5, 0.625, 0.5833, 0.625, 0.5833, 0.625, 0.5, 0.625, 0.6667, 0.625, 0.75, 0.625, 0.75, 0.625, 0.6667, 0.375, 0.75, 0.375, 0.6667, 0.375, 0.6667, 0.375, 0.75, 0.375, 0.5, 0.625, 0.5, 0.625, 0.5, 0.375, 0.5, 0.625, 0.75, 0.375, 0.75, 0.375, 0.75, 0.625, 0.75, 0.625, 0.5833, 0.0, 0.0, 0.625, 0.5, 0.375, 0.5833, 0.375, 0.5, 0.0, 0.0, 0.625, 0.5, 0.625, 0.5833, 0.625, 0.5833, 0.625, 0.5, 0.0, 0.0, 0.0, 0.0, 0.0, 0.0, 0.0, 0.0, 0.625, 0.6667, 0.625, 0.75, 0.625, 0.75, 0.625, 0.6667, 0.375, 0.5, 0.625, 0.5, 0.625, 0.5, 0.375, 0.5, 0.0, 0.0, 0.0, 0.0, 0.0, 0.0, 0.0, 0.0, 0.625, 0.5, 0.625, 0.5833, 0.625, 0.5833, 0.625, 0.5, 0.625, 0.75, 0.375, 0.75, 0.375, 0.75, 0.625, 0.75, 0.375, 0.5833, 0.375, 0.5, 0.375, 0.5, 0.375, 0.5833, 0.0, 0.0, 0.0, 0.0, 0.0, 0.0, 0.0, 0.0, 0.625, 0.5833, 0.625, 0.5, 0.625, 0.5, 0.625, 0.5833, 0.625, 0.75, 0.375, 0.75, 0.375, 0.75, 0.625, 0.75, 0.375, 0.5833, 0.375, 0.5, 0.375, 0.5, 0.375, 0.5833, 0.0, 0.0, 0.0, 0.0, 0.0, 0.0, 0.0, 0.0, 0.375, 0.75, 0.375, 0.6667, 0.375, 0.6667, 0.375, 0.75, 0.625, 0.6667, 0.625, 0.75, 0.625, 0.75, 0.625, 0.6667, 0.375, 0.5, 0.625, 0.5, 0.625, 0.5, 0.375, 0.5, 0.375, 0.6667, 0.375, 0.75, 0.375, 0.75, 0.375, 0.6667, 0.375, 0.75, 0.625, 0.75, 0.625, 0.75, 0.375, 0.75, 0.375, 0.6667, 0.375, 0.75, 0.375, 0.75, 0.375, 0.6667, 0.625, 0.75, 0.625, 0.6667, 0.625, 0.6667, 0.625, 0.75, 0.375, 0.6667, 0.375, 0.75, 0.625, 0.75, 0.625, 0.6667, 0.625, 0.75, 0.625, 0.6667, 0.625, 0.6667, 0.625, 0.75, 0.0, 0.0, 0.0, 0.0, 0.0, 0.0, 0.0, 0.0, 0.375, 0.75, 0.625, 0.75, 0.625, 0.75, 0.375, 0.75, 0.0, 0.0, 0.0, 0.0, 0.0, 0.0, 0.0, 0.0, 0.375, 0.5, 0.375, 0.5833, 0.625, 0.5833, 0.625, 0.5, 0.375, 0.5, 0.375, 0.5833, 0.375, 0.5833, 0.375, 0.5, 0.0, 0.0, 0.0, 0.0, 0.0, 0.0, 0.0, 0.0, 0.625, 0.5, 0.375, 0.5, 0.375, 0.5, 0.625, 0.5, 0.0, 0.0, 0.0, 0.0, 0.0, 0.0, 0.0, 0.0])
me_cube_019.update()
me_cube_020 = bpy.data.meshes.new('Cube.020')
me_cube_020.from_pydata([(2.667, 2.667, 4.0), (2.667, -2.667, 4.0), (-2.667, 2.667, 4.0), (-2.667, -2.667, 4.0), (-2.667, 2.667, -4.0), (-2.667, -2.667, -4.0), (2.667, 2.667, -4.0), (2.667, -2.667, -4.0)], [], [(4, 5, 7, 6), (0, 1, 3, 2)])
_uv = me_cube_020.uv_layers.new(name='UVMap')
_uv.uv.foreach_set('vector', [0.2083, 0.5833, 0.2083, 0.6667, 0.2917, 0.6667, 0.2917, 0.5833, 0.7083, 0.5833, 0.7083, 0.6667, 0.7917, 0.6667, 0.7917, 0.5833])
me_cube_020.update()
me_cube_021 = bpy.data.meshes.new('Cube.021')
me_cube_021.from_pydata([(4.0, -4.0, -4.0), (4.0, -4.0, 4.0), (4.0, 4.0, -4.0), (4.0, 4.0, 4.0), (4.0, -2.667, -4.0), (4.0, 2.667, -4.0), (4.0, 2.667, 4.0), (4.0, -2.667, 4.0), (2.667, 2.667, 4.0), (2.667, -2.667, 4.0), (2.667, 2.667, -4.0), (2.667, -2.667, -4.0)], [], [(11, 0, 4), (4, 0, 1, 7), (7, 1, 9), (2, 10, 5), (6, 7, 9, 8), (6, 8, 3), (10, 11, 4, 5), (2, 5, 6, 3), (5, 4, 7, 6)])
_uv = me_cube_021.uv_layers.new(name='UVMap')
_uv.uv.foreach_set('vector', [0.2917, 0.6667, 0.375, 0.75, 0.375, 0.6667, 0.375, 0.6667, 0.375, 0.75, 0.625, 0.75, 0.625, 0.6667, 0.625, 0.6667, 0.625, 0.75, 0.7083, 0.6667, 0.375, 0.5, 0.2917, 0.5833, 0.375, 0.5833, 0.625, 0.5833, 0.625, 0.6667, 0.7083, 0.6667, 0.7083, 0.5833, 0.625, 0.5833, 0.7083, 0.5833, 0.625, 0.5, 0.2917, 0.5833, 0.2917, 0.6667, 0.375, 0.6667, 0.375, 0.5833, 0.375, 0.5, 0.375, 0.5833, 0.625, 0.5833, 0.625, 0.5, 0.375, 0.5833, 0.375, 0.6667, 0.625, 0.6667, 0.625, 0.5833])
me_cube_021.update()

# ---- objects
ob_connector_noimp = bpy.data.objects.new('connector-noimp', me_cube)
ob_module_4_sides_col = bpy.data.objects.new('module_4_sides-col', me_cube_001)
ob_module_3_sides_col = bpy.data.objects.new('module_3_sides-col', me_cube_002)
ob_connector_001 = bpy.data.objects.new('connector.001', me_cube_003)
ob_connector_002 = bpy.data.objects.new('connector.002', me_cube_004)
ob_connector_003 = bpy.data.objects.new('connector.003', me_cube_005)
ob_connector_004 = bpy.data.objects.new('connector.004', me_cube_006)
ob_connector_005 = bpy.data.objects.new('connector.005', me_cube_007)
ob_connector_006 = bpy.data.objects.new('connector.006', me_cube_008)
ob_connector_007 = bpy.data.objects.new('connector.007', me_cube_009)
ob_module_2_sides_corner_col = bpy.data.objects.new('module_2_sides_corner-col', me_cube_010)
ob_connector_008 = bpy.data.objects.new('connector.008', me_cube_011)
ob_connector_009 = bpy.data.objects.new('connector.009', me_cube_012)
ob_module_2_sides_straight_col = bpy.data.objects.new('module_2_sides_straight-col', me_cube_013)
ob_connector_010 = bpy.data.objects.new('connector.010', me_cube_014)
ob_connector_011 = bpy.data.objects.new('connector.011', me_cube_015)
ob_module_1_side_col = bpy.data.objects.new('module_1_side-col', me_cube_016)
ob_connector_012 = bpy.data.objects.new('connector.012', me_cube_017)
ob_module_doorway_col = bpy.data.objects.new('module_doorway-col', me_cube_019)
ob_module_center_col = bpy.data.objects.new('module_center-col', me_cube_020)
ob_module_edge_col = bpy.data.objects.new('module_edge-col', me_cube_021)

# ---- transforms, parenting, visibility, modifiers, constraints
ob_connector_noimp.location = (25.33, 0.0, 0.0)
ob_connector_noimp.rotation_euler = (0.0, -0.0, 1.571)
ob_connector_noimp.scale = (0.25, 4.0, 4.0)
ob_connector_noimp.lock_rotations_4d = False
ob_connector_noimp.empty_display_type = 'ARROWS'
ob_connector_noimp.lineart.crease_threshold = 0.0
ob_module_4_sides_col.location = (75.33, 0.0, 0.0)
_vg = ob_module_4_sides_col.vertex_groups.new(name='Group')
_m = ob_module_4_sides_col.modifiers.new('GeometryNodes', 'NODES')
_m.node_group = ng_geometry_nodes
ob_module_3_sides_col.location = (65.33, 0.0, 0.0)
_vg = ob_module_3_sides_col.vertex_groups.new(name='Group')
_m = ob_module_3_sides_col.modifiers.new('GeometryNodes', 'NODES')
_m.node_group = ng_geometry_nodes
ob_connector_001.parent = ob_module_4_sides_col
ob_connector_001.location = (-4.25, 0.0, 0.0)
ob_connector_001.scale = (0.25, 4.0, 4.0)
ob_connector_001.lock_rotations_4d = False
ob_connector_001.empty_display_type = 'ARROWS'
ob_connector_001.lineart.crease_threshold = 0.0
ob_connector_002.parent = ob_module_4_sides_col
ob_connector_002.location = (4.25, 0.0, 0.0)
ob_connector_002.scale = (0.25, 4.0, 4.0)
ob_connector_002.lock_rotations_4d = False
ob_connector_002.empty_display_type = 'ARROWS'
ob_connector_002.lineart.crease_threshold = 0.0
ob_connector_003.parent = ob_module_4_sides_col
ob_connector_003.location = (0.0, -4.25, 0.0)
ob_connector_003.rotation_euler = (0.0, -0.0, 1.571)
ob_connector_003.scale = (0.25, 4.0, 4.0)
ob_connector_003.lock_rotations_4d = False
ob_connector_003.empty_display_type = 'ARROWS'
ob_connector_003.lineart.crease_threshold = 0.0
ob_connector_004.parent = ob_module_4_sides_col
ob_connector_004.location = (0.0, 4.25, 0.0)
ob_connector_004.rotation_euler = (0.0, -0.0, 1.571)
ob_connector_004.scale = (0.25, 4.0, 4.0)
ob_connector_004.lock_rotations_4d = False
ob_connector_004.empty_display_type = 'ARROWS'
ob_connector_004.lineart.crease_threshold = 0.0
ob_connector_005.parent = ob_module_3_sides_col
ob_connector_005.location = (-4.25, 0.0, 0.0)
ob_connector_005.scale = (0.25, 4.0, 4.0)
ob_connector_005.lock_rotations_4d = False
ob_connector_005.empty_display_type = 'ARROWS'
ob_connector_005.lineart.crease_threshold = 0.0
ob_connector_006.parent = ob_module_3_sides_col
ob_connector_006.location = (4.25, 0.0, 0.0)
ob_connector_006.scale = (0.25, 4.0, 4.0)
ob_connector_006.lock_rotations_4d = False
ob_connector_006.empty_display_type = 'ARROWS'
ob_connector_006.lineart.crease_threshold = 0.0
ob_connector_007.parent = ob_module_3_sides_col
ob_connector_007.location = (0.0, 4.25, 0.0)
ob_connector_007.rotation_euler = (0.0, -0.0, 1.571)
ob_connector_007.scale = (0.25, 4.0, 4.0)
ob_connector_007.lock_rotations_4d = False
ob_connector_007.empty_display_type = 'ARROWS'
ob_connector_007.lineart.crease_threshold = 0.0
ob_module_2_sides_corner_col.location = (55.33, 0.0, 0.0)
_vg = ob_module_2_sides_corner_col.vertex_groups.new(name='Group')
_m = ob_module_2_sides_corner_col.modifiers.new('GeometryNodes', 'NODES')
_m.node_group = ng_geometry_nodes
ob_connector_008.parent = ob_module_2_sides_corner_col
ob_connector_008.location = (-4.25, 0.0, 0.0)
ob_connector_008.scale = (0.25, 4.0, 4.0)
ob_connector_008.lock_rotations_4d = False
ob_connector_008.empty_display_type = 'ARROWS'
ob_connector_008.lineart.crease_threshold = 0.0
ob_connector_009.parent = ob_module_2_sides_corner_col
ob_connector_009.location = (0.0, 4.25, 0.0)
ob_connector_009.rotation_euler = (0.0, -0.0, 1.571)
ob_connector_009.scale = (0.25, 4.0, 4.0)
ob_connector_009.lock_rotations_4d = False
ob_connector_009.empty_display_type = 'ARROWS'
ob_connector_009.lineart.crease_threshold = 0.0
ob_module_2_sides_straight_col.location = (45.33, 0.0, 0.0)
ob_module_2_sides_straight_col.rotation_euler = (0.0, -0.0, 1.571)
_vg = ob_module_2_sides_straight_col.vertex_groups.new(name='Group')
_m = ob_module_2_sides_straight_col.modifiers.new('GeometryNodes', 'NODES')
_m.node_group = ng_geometry_nodes
ob_connector_010.parent = ob_module_2_sides_straight_col
ob_connector_010.location = (-4.25, 0.0, 0.0)
ob_connector_010.scale = (0.25, 4.0, 4.0)
ob_connector_010.lock_rotations_4d = False
ob_connector_010.empty_display_type = 'ARROWS'
ob_connector_010.lineart.crease_threshold = 0.0
ob_connector_011.parent = ob_module_2_sides_straight_col
ob_connector_011.location = (4.25, 0.0, 0.0)
ob_connector_011.scale = (0.25, 4.0, 4.0)
ob_connector_011.lock_rotations_4d = False
ob_connector_011.empty_display_type = 'ARROWS'
ob_connector_011.lineart.crease_threshold = 0.0
ob_module_1_side_col.location = (35.33, 0.0, 0.0)
ob_module_1_side_col.rotation_euler = (0.0, -0.0, 4.712)
_vg = ob_module_1_side_col.vertex_groups.new(name='Group')
_m = ob_module_1_side_col.modifiers.new('GeometryNodes', 'NODES')
_m.node_group = ng_geometry_nodes
ob_connector_012.parent = ob_module_1_side_col
ob_connector_012.location = (-4.25, 0.0, 0.0)
ob_connector_012.scale = (0.25, 4.0, 4.0)
ob_connector_012.lock_rotations_4d = False
ob_connector_012.empty_display_type = 'ARROWS'
ob_connector_012.lineart.crease_threshold = 0.0
ob_module_doorway_col.location = (0.0, 0.0, 0.0)
ob_module_center_col.location = (0.0, 0.0, 0.0)
ob_module_edge_col.location = (0.0, 0.0, 0.0)

# ---- collection membership
col_collection.objects.link(ob_connector_noimp)
col_collection.objects.link(ob_module_4_sides_col)
col_collection.objects.link(ob_module_3_sides_col)
col_collection.objects.link(ob_connector_001)
col_collection.objects.link(ob_connector_002)
col_collection.objects.link(ob_connector_003)
col_collection.objects.link(ob_connector_004)
col_collection.objects.link(ob_connector_005)
col_collection.objects.link(ob_connector_006)
col_collection.objects.link(ob_connector_007)
col_collection.objects.link(ob_module_2_sides_corner_col)
col_collection.objects.link(ob_connector_008)
col_collection.objects.link(ob_connector_009)
col_collection.objects.link(ob_module_2_sides_straight_col)
col_collection.objects.link(ob_connector_010)
col_collection.objects.link(ob_connector_011)
col_collection.objects.link(ob_module_1_side_col)
col_collection.objects.link(ob_connector_012)
col_collection.objects.link(ob_module_doorway_col)
col_collection.objects.link(ob_module_center_col)
col_collection.objects.link(ob_module_edge_col)

# ---- scene / render settings (as saved in the file)
scene.frame_start = 1; scene.frame_end = 250; scene.frame_set(1)
scene.render.engine = 'BLENDER_EEVEE_NEXT'
scene.cycles.sampling_pattern = 'TABULATED_SOBOL'
scene.view_settings.view_transform = 'Filmic'
bpy.context.view_layer.update()

# ---- added for rendering (the .blend has no active camera and no usable light): camera, sun
cam_auto = bpy.data.cameras.new('AutoCamera')
cam_auto.lens = 50.0
cam_auto.sensor_width = 36.0
cam_auto.clip_end = 1353.76
ob_auto_camera = bpy.data.objects.new('AutoCamera', cam_auto)
scene.collection.objects.link(ob_auto_camera)
ob_auto_camera.location = (115.72, -92.565, 61.71)
ob_auto_camera.rotation_euler = (1.09748, -7.21219e-08, 0.694738)
scene.camera = ob_auto_camera
light_auto_sun = bpy.data.lights.new('AutoSun', 'SUN')
light_auto_sun.energy = 3.0
light_auto_sun.angle = 0.0523599
ob_auto_sun = bpy.data.objects.new('AutoSun', light_auto_sun)
scene.collection.objects.link(ob_auto_sun)
ob_auto_sun.rotation_euler = (0.872665, 0.174533, 0.523599)
bpy.context.view_layer.update()
